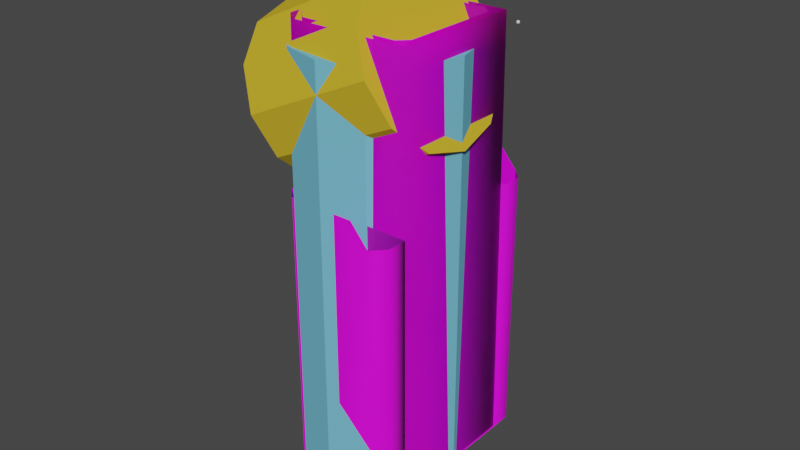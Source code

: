 # Source: amberaction_vert_lift.blend  (saved by Blender 4.0.36; exported with 4.5.12 LTS)
import bpy
from mathutils import Matrix  # noqa: F401  (used for matrix-valued properties, if any)

bpy.ops.wm.read_factory_settings(use_empty=True)
scene = bpy.context.scene
scene.name = 'Scene'

# ---- images (referenced by path relative to the original .blend; pixels are not part of the script)
import os
ASSET_DIR = os.environ.get("B2B_ASSET_DIR", "")  # directory of the original .blend (textures are referenced by path, not embedded)
HERE = os.path.dirname(os.path.abspath(__file__))  # packed textures are extracted next to this script under _unpacked/

def load_image(name, relpath, width, height, colorspace="sRGB"):
    """Load a texture the original file referenced (path relative to the .blend, or extracted next to this script)."""
    p = next((c for c in (os.path.join(HERE, relpath), os.path.join(ASSET_DIR, relpath)) if relpath and os.path.exists(c)), "")
    if p:
        img = bpy.data.images.load(p, check_existing=True)
        img.name = name
    else:  # same state as the original file: an image datablock whose file is absent (Cycles renders it pink)
        img = bpy.data.images.new(name, width, height)
        img.source = "FILE"
        img.filepath = "//" + (relpath or name)
    img.colorspace_settings.name = colorspace
    return img
img_grav_beam_mask_tif = load_image('grav_beam_mask.tif', 'grav_beam_mask.tif', 1024, 1024, 'sRGB')
img_gray_50_percent_tif_002 = load_image('gray_50_percent.tif.002', 'gray_50_percent.tif', 1024, 1024, 'sRGB')
img_titanium_lightblue_base_bump_tif_002 = load_image('titanium_lightblue_base_bump.tif.002', 'titanium_lightblue_base_bump.tif', 1024, 1024, 'sRGB')
img_inamberclad_fore_tif_002 = load_image('inamberclad_fore.tif.002', 'inamberclad_fore.tif', 1024, 1024, 'sRGB')
img_panel_floor_rubber_tif_002 = load_image('panel_floor_rubber.tif.002', 'panel_floor_rubber.tif', 1024, 1024, 'sRGB')
img_panel_hall_mech_floor_tif_002 = load_image('panel_hall_mech_floor.tif.002', 'panel_hall_mech_floor.tif', 1024, 1024, 'sRGB')
img_panel_mech_long_tif_002 = load_image('panel_mech_long.tif.002', 'panel_mech_long.tif', 1024, 1024, 'sRGB')
img_panel_mech_tile_tif_002 = load_image('panel_mech_tile.tif.002', 'panel_mech_tile.tif', 1024, 1024, 'sRGB')
img_panel_hall_mech_tif_002 = load_image('panel_hall_mech.tif.002', 'panel_hall_mech.tif', 1024, 1024, 'sRGB')
img_hazard_strips_tif_002 = load_image('hazard_strips.tif.002', 'hazard_strips.tif', 1024, 1024, 'sRGB')
img_panel_strips_unpainted_tif_002 = load_image('panel_strips_unpainted.tif.002', 'panel_strips_unpainted.tif', 1024, 1024, 'sRGB')
img_panel_strips_hazard_stripe_tif_002 = load_image('panel_strips_hazard_stripe.tif.002', 'panel_strips_hazard_stripe.tif', 1024, 1024, 'sRGB')
img_panel_mech_grate_tif = load_image('panel_mech_grate.tif', 'panel_mech_grate.tif', 1024, 1024, 'sRGB')
img_light_uplight_hall_tif = load_image('light_uplight_hall.tif', 'light_uplight_hall.tif', 1024, 1024, 'sRGB')
img_tile_metal_dark_tif = load_image('tile_metal_dark.tif', 'tile_metal_dark.tif', 1024, 1024, 'sRGB')
img_panel_mech_gunchamber_tif = load_image('panel_mech_gunchamber.tif', 'panel_mech_gunchamber.tif', 1024, 1024, 'sRGB')
img_panel_mech_ele_cargo_roof_tif = load_image('panel_mech_ele_cargo_roof.tif', 'panel_mech_ele_cargo_roof.tif', 1024, 1024, 'sRGB')
img_panel_mech_ele_cargo_wall_tif = load_image('panel_mech_ele_cargo_wall.tif', 'panel_mech_ele_cargo_wall.tif', 1024, 1024, 'sRGB')
img_panel_hall_mech_airlock_blue_tif = load_image('panel_hall_mech_airlock_blue.tif', 'panel_hall_mech_airlock_blue.tif', 1024, 1024, 'sRGB')
img_grav_beam_mask_tif_002 = load_image('grav_beam_mask.tif.002', 'grav_beam_mask.tif', 1024, 1024, 'sRGB')

# ---- materials (node trees are filled in below, after node groups)
mat_hard_metal_thick = bpy.data.materials.new('hard_metal_thick')
mat_hard_metal_thick.use_transparent_shadow = False
mat_hard_metal_thick.diffuse_color = (0.6788, 0.467, 0.03194, 1.0)
mat_hard_metal_thin = bpy.data.materials.new('hard_metal_thin')
mat_hard_metal_thin.use_transparent_shadow = False
mat_hard_metal_thin.diffuse_color = (0.1753, 0.5305, 0.7165, 1.0)
mat_grav_beam_blue = bpy.data.materials.new('grav_beam_blue%!')
mat_grav_beam_blue.use_transparent_shadow = False
mat_grav_beam_blue.diffuse_color = (0.008968, 0.0, 0.7727, 1.0)
mat_h_grey_002 = bpy.data.materials.new('h grey.002')
mat_h_grey_002.use_transparent_shadow = False
mat_h_grey_002.diffuse_color = (0.1498, 0.02805, 0.6624, 1.0)
mat_h_grey_lm_0_003 = bpy.data.materials.new('h grey lm:0.003')
mat_h_grey_lm_0_003.use_transparent_shadow = False
mat_h_grey_lm_0_003.diffuse_color = (0.1883, 0.7388, 0.1785, 1.0)
mat_titanium_lightblue_002 = bpy.data.materials.new('titanium_lightblue.002')
mat_titanium_lightblue_002.use_transparent_shadow = False
mat_titanium_lightblue_002.diffuse_color = (0.03268, 0.5482, 0.5056, 1.0)
mat_ss_inamberclad_fore_lm_0_003 = bpy.data.materials.new('ss inamberclad_fore lm:0.003')
mat_ss_inamberclad_fore_lm_0_003.use_transparent_shadow = False
mat_ss_inamberclad_fore_lm_0_003.diffuse_color = (0.5141, 0.4531, 0.1823, 1.0)
mat_ss_panel_floor_rubber_002 = bpy.data.materials.new('ss panel_floor_rubber.002')
mat_ss_panel_floor_rubber_002.use_transparent_shadow = False
mat_ss_panel_floor_rubber_002.diffuse_color = (0.2228, 0.6929, 0.4777, 1.0)
mat_ss_panel_hall_mech_floor_002 = bpy.data.materials.new('ss panel_hall_mech_floor.002')
mat_ss_panel_hall_mech_floor_002.use_transparent_shadow = False
mat_ss_panel_hall_mech_floor_002.diffuse_color = (0.5224, 0.4556, 0.1442, 1.0)
mat_ss_panel_mech_long_002 = bpy.data.materials.new('ss panel_mech_long.002')
mat_ss_panel_mech_long_002.use_transparent_shadow = False
mat_ss_panel_mech_long_002.diffuse_color = (0.01111, 0.103, 0.7082, 1.0)
mat_ss_panel_mech_tile_002 = bpy.data.materials.new('ss panel_mech_tile.002')
mat_ss_panel_mech_tile_002.use_transparent_shadow = False
mat_ss_panel_mech_tile_002.diffuse_color = (0.3639, 0.6624, 0.2504, 1.0)
mat_ss_panel_hall_mech_002 = bpy.data.materials.new('ss panel_hall_mech.002')
mat_ss_panel_hall_mech_002.use_transparent_shadow = False
mat_ss_panel_hall_mech_002.diffuse_color = (0.5847, 0.4248, 0.1027, 1.0)
mat_hazard_strips_002 = bpy.data.materials.new('hazard_strips.002')
mat_hazard_strips_002.use_transparent_shadow = False
mat_hazard_strips_002.diffuse_color = (0.2429, 0.5013, 0.6647, 1.0)
mat_ss_panel_strips_unpainted_002 = bpy.data.materials.new('ss panel_strips_unpainted.002')
mat_ss_panel_strips_unpainted_002.use_transparent_shadow = False
mat_ss_panel_strips_unpainted_002.diffuse_color = (0.221, 0.58, 0.005459, 1.0)
mat_ss_panel_mech_strips_hazard_stripe_002 = bpy.data.materials.new('ss panel_mech_strips_hazard_stripe.002')
mat_ss_panel_mech_strips_hazard_stripe_002.use_transparent_shadow = False
mat_ss_panel_mech_strips_hazard_stripe_002.diffuse_color = (0.6129, 0.2067, 0.3787, 1.0)
mat_ss_panel_mech_grate = bpy.data.materials.new('ss panel_mech_grate%')
mat_ss_panel_mech_grate.use_transparent_shadow = False
mat_ss_panel_mech_grate.diffuse_color = (0.78, 0.3029, 0.01835, 1.0)
mat_light_fluorescent_dim_blue = bpy.data.materials.new('light_fluorescent_dim_blue')
mat_light_fluorescent_dim_blue.use_transparent_shadow = False
mat_light_fluorescent_dim_blue.diffuse_color = (0.6824, 0.6531, 0.2526, 1.0)
mat_light_fluorescent_dim_blue_lp_0_25 = bpy.data.materials.new('light_fluorescent_dim_blue lp:0.25')
mat_light_fluorescent_dim_blue_lp_0_25.use_transparent_shadow = False
mat_light_fluorescent_dim_blue_lp_0_25.diffuse_color = (0.5153, 0.1592, 0.4759, 1.0)
mat_ss_tile_metal_dark = bpy.data.materials.new('ss tile_metal_dark')
mat_ss_tile_metal_dark.use_transparent_shadow = False
mat_ss_tile_metal_dark.diffuse_color = (0.5117, 0.01757, 0.8, 1.0)
mat_ss_panel_mech_gunbarrel = bpy.data.materials.new('ss panel_mech_gunbarrel')
mat_ss_panel_mech_gunbarrel.use_transparent_shadow = False
mat_ss_panel_mech_gunbarrel.diffuse_color = (0.3382, 0.1722, 0.5035, 1.0)
mat_ss_panel_mech_ele_cargo_roof = bpy.data.materials.new('ss panel_mech_ele_cargo_roof')
mat_ss_panel_mech_ele_cargo_roof.use_transparent_shadow = False
mat_ss_panel_mech_ele_cargo_roof.diffuse_color = (0.1964, 0.3757, 0.6259, 1.0)
mat_ss_panel_mech_ele_cargo_wall = bpy.data.materials.new('ss panel_mech_ele_cargo_wall')
mat_ss_panel_mech_ele_cargo_wall.use_transparent_shadow = False
mat_ss_panel_mech_ele_cargo_wall.diffuse_color = (0.7082, 0.6344, 0.1044, 1.0)
mat_panel_hall_mech_airlock_blue = bpy.data.materials.new('panel_hall_mech_airlock_blue')
mat_panel_hall_mech_airlock_blue.use_transparent_shadow = False
mat_grav_beam_red = bpy.data.materials.new('grav_beam_red%!')
mat_grav_beam_red.use_transparent_shadow = False
mat_grav_beam_red.diffuse_color = (0.008968, 0.0, 0.7727, 1.0)

# ---- material node trees
mat_grav_beam_blue.use_nodes = True; mat_grav_beam_blue.node_tree.nodes.clear()
_N = mat_grav_beam_blue.node_tree.nodes; _L = mat_grav_beam_blue.node_tree.links
n0 = _N.new('ShaderNodeBsdfPrincipled'); n0.name = 'Principled BSDF'; n0.location = (10, 300)
n0.inputs[3].default_value = 1.45
n1 = _N.new('ShaderNodeOutputMaterial'); n1.name = 'Material Output'; n1.location = (300, 300)
n2 = _N.new('ShaderNodeTexImage'); n2.name = 'Image Texture'; n2.location = (-280, 275)
n2.image = img_grav_beam_mask_tif
_L.new(n0.outputs[0], n1.inputs[0])
_L.new(n2.outputs[0], n0.inputs[0])
n1.is_active_output = True
mat_h_grey_002.use_nodes = True; mat_h_grey_002.node_tree.nodes.clear()
_N = mat_h_grey_002.node_tree.nodes; _L = mat_h_grey_002.node_tree.links
n0 = _N.new('ShaderNodeBsdfPrincipled'); n0.name = 'Principled BSDF'; n0.location = (10, 300)
n0.distribution = 'GGX'
n0.subsurface_method = 'RANDOM_WALK_SKIN'
n0.inputs[3].default_value = 1.45
n0.inputs[27].default_value = (0.0, 0.0, 0.0, 1.0)
n0.inputs[28].default_value = 1.0
n1 = _N.new('ShaderNodeOutputMaterial'); n1.name = 'Material Output'; n1.location = (300, 300)
n2 = _N.new('ShaderNodeTexImage'); n2.name = 'Image Texture'; n2.location = (-280, 275)
n2.image = img_gray_50_percent_tif_002
_L.new(n0.outputs[0], n1.inputs[0])
_L.new(n2.outputs[0], n0.inputs[0])
n1.is_active_output = True
mat_h_grey_lm_0_003.use_nodes = True; mat_h_grey_lm_0_003.node_tree.nodes.clear()
_N = mat_h_grey_lm_0_003.node_tree.nodes; _L = mat_h_grey_lm_0_003.node_tree.links
n0 = _N.new('ShaderNodeBsdfPrincipled'); n0.name = 'Principled BSDF'; n0.location = (10, 300)
n0.distribution = 'GGX'
n0.subsurface_method = 'RANDOM_WALK_SKIN'
n0.inputs[3].default_value = 1.45
n0.inputs[27].default_value = (0.0, 0.0, 0.0, 1.0)
n0.inputs[28].default_value = 1.0
n1 = _N.new('ShaderNodeOutputMaterial'); n1.name = 'Material Output'; n1.location = (300, 300)
n2 = _N.new('ShaderNodeTexImage'); n2.name = 'Image Texture'; n2.location = (-280, 275)
n2.image = img_gray_50_percent_tif_002
_L.new(n0.outputs[0], n1.inputs[0])
_L.new(n2.outputs[0], n0.inputs[0])
n1.is_active_output = True
mat_titanium_lightblue_002.use_nodes = True; mat_titanium_lightblue_002.node_tree.nodes.clear()
_N = mat_titanium_lightblue_002.node_tree.nodes; _L = mat_titanium_lightblue_002.node_tree.links
n0 = _N.new('ShaderNodeBsdfPrincipled'); n0.name = 'Principled BSDF'; n0.location = (10, 300)
n0.distribution = 'GGX'
n0.subsurface_method = 'RANDOM_WALK_SKIN'
n0.inputs[3].default_value = 1.45
n0.inputs[27].default_value = (0.0, 0.0, 0.0, 1.0)
n0.inputs[28].default_value = 1.0
n1 = _N.new('ShaderNodeOutputMaterial'); n1.name = 'Material Output'; n1.location = (300, 300)
n2 = _N.new('ShaderNodeTexImage'); n2.name = 'Image Texture'; n2.location = (-280, 275)
n2.image = img_titanium_lightblue_base_bump_tif_002
_L.new(n0.outputs[0], n1.inputs[0])
_L.new(n2.outputs[0], n0.inputs[0])
n1.is_active_output = True
mat_ss_inamberclad_fore_lm_0_003.use_nodes = True; mat_ss_inamberclad_fore_lm_0_003.node_tree.nodes.clear()
_N = mat_ss_inamberclad_fore_lm_0_003.node_tree.nodes; _L = mat_ss_inamberclad_fore_lm_0_003.node_tree.links
n0 = _N.new('ShaderNodeBsdfPrincipled'); n0.name = 'Principled BSDF'; n0.location = (10, 300)
n0.distribution = 'GGX'
n0.subsurface_method = 'RANDOM_WALK_SKIN'
n0.inputs[3].default_value = 1.45
n0.inputs[27].default_value = (0.0, 0.0, 0.0, 1.0)
n0.inputs[28].default_value = 1.0
n1 = _N.new('ShaderNodeOutputMaterial'); n1.name = 'Material Output'; n1.location = (300, 300)
n2 = _N.new('ShaderNodeTexImage'); n2.name = 'Image Texture'; n2.location = (-280, 275)
n2.image = img_inamberclad_fore_tif_002
_L.new(n0.outputs[0], n1.inputs[0])
_L.new(n2.outputs[0], n0.inputs[0])
n1.is_active_output = True
mat_ss_panel_floor_rubber_002.use_nodes = True; mat_ss_panel_floor_rubber_002.node_tree.nodes.clear()
_N = mat_ss_panel_floor_rubber_002.node_tree.nodes; _L = mat_ss_panel_floor_rubber_002.node_tree.links
n0 = _N.new('ShaderNodeBsdfPrincipled'); n0.name = 'Principled BSDF'; n0.location = (10, 300)
n0.distribution = 'GGX'
n0.subsurface_method = 'RANDOM_WALK_SKIN'
n0.inputs[3].default_value = 1.45
n0.inputs[27].default_value = (0.0, 0.0, 0.0, 1.0)
n0.inputs[28].default_value = 1.0
n1 = _N.new('ShaderNodeOutputMaterial'); n1.name = 'Material Output'; n1.location = (300, 300)
n2 = _N.new('ShaderNodeTexImage'); n2.name = 'Image Texture'; n2.location = (-280, 275)
n2.image = img_panel_floor_rubber_tif_002
_L.new(n0.outputs[0], n1.inputs[0])
_L.new(n2.outputs[0], n0.inputs[0])
n1.is_active_output = True
mat_ss_panel_hall_mech_floor_002.use_nodes = True; mat_ss_panel_hall_mech_floor_002.node_tree.nodes.clear()
_N = mat_ss_panel_hall_mech_floor_002.node_tree.nodes; _L = mat_ss_panel_hall_mech_floor_002.node_tree.links
n0 = _N.new('ShaderNodeBsdfPrincipled'); n0.name = 'Principled BSDF'; n0.location = (10, 300)
n0.distribution = 'GGX'
n0.subsurface_method = 'RANDOM_WALK_SKIN'
n0.inputs[3].default_value = 1.45
n0.inputs[27].default_value = (0.0, 0.0, 0.0, 1.0)
n0.inputs[28].default_value = 1.0
n1 = _N.new('ShaderNodeOutputMaterial'); n1.name = 'Material Output'; n1.location = (300, 300)
n2 = _N.new('ShaderNodeTexImage'); n2.name = 'Image Texture'; n2.location = (-280, 275)
n2.image = img_panel_hall_mech_floor_tif_002
_L.new(n0.outputs[0], n1.inputs[0])
_L.new(n2.outputs[0], n0.inputs[0])
n1.is_active_output = True
mat_ss_panel_mech_long_002.use_nodes = True; mat_ss_panel_mech_long_002.node_tree.nodes.clear()
_N = mat_ss_panel_mech_long_002.node_tree.nodes; _L = mat_ss_panel_mech_long_002.node_tree.links
n0 = _N.new('ShaderNodeBsdfPrincipled'); n0.name = 'Principled BSDF'; n0.location = (10, 300)
n0.distribution = 'GGX'
n0.subsurface_method = 'RANDOM_WALK_SKIN'
n0.inputs[3].default_value = 1.45
n0.inputs[27].default_value = (0.0, 0.0, 0.0, 1.0)
n0.inputs[28].default_value = 1.0
n1 = _N.new('ShaderNodeOutputMaterial'); n1.name = 'Material Output'; n1.location = (300, 300)
n2 = _N.new('ShaderNodeTexImage'); n2.name = 'Image Texture'; n2.location = (-280, 275)
n2.image = img_panel_mech_long_tif_002
_L.new(n0.outputs[0], n1.inputs[0])
_L.new(n2.outputs[0], n0.inputs[0])
n1.is_active_output = True
mat_ss_panel_mech_tile_002.use_nodes = True; mat_ss_panel_mech_tile_002.node_tree.nodes.clear()
_N = mat_ss_panel_mech_tile_002.node_tree.nodes; _L = mat_ss_panel_mech_tile_002.node_tree.links
n0 = _N.new('ShaderNodeBsdfPrincipled'); n0.name = 'Principled BSDF'; n0.location = (10, 300)
n0.distribution = 'GGX'
n0.subsurface_method = 'RANDOM_WALK_SKIN'
n0.inputs[3].default_value = 1.45
n0.inputs[27].default_value = (0.0, 0.0, 0.0, 1.0)
n0.inputs[28].default_value = 1.0
n1 = _N.new('ShaderNodeOutputMaterial'); n1.name = 'Material Output'; n1.location = (300, 300)
n2 = _N.new('ShaderNodeTexImage'); n2.name = 'Image Texture'; n2.location = (-280, 280)
n2.image = img_panel_mech_tile_tif_002
_L.new(n0.outputs[0], n1.inputs[0])
_L.new(n2.outputs[0], n0.inputs[0])
n1.is_active_output = True
mat_ss_panel_hall_mech_002.use_nodes = True; mat_ss_panel_hall_mech_002.node_tree.nodes.clear()
_N = mat_ss_panel_hall_mech_002.node_tree.nodes; _L = mat_ss_panel_hall_mech_002.node_tree.links
n0 = _N.new('ShaderNodeBsdfPrincipled'); n0.name = 'Principled BSDF'; n0.location = (10, 300)
n0.distribution = 'GGX'
n0.subsurface_method = 'RANDOM_WALK_SKIN'
n0.inputs[3].default_value = 1.45
n0.inputs[27].default_value = (0.0, 0.0, 0.0, 1.0)
n0.inputs[28].default_value = 1.0
n1 = _N.new('ShaderNodeOutputMaterial'); n1.name = 'Material Output'; n1.location = (300, 300)
n2 = _N.new('ShaderNodeTexImage'); n2.name = 'Image Texture'; n2.location = (-280, 275)
n2.image = img_panel_hall_mech_tif_002
_L.new(n0.outputs[0], n1.inputs[0])
_L.new(n2.outputs[0], n0.inputs[0])
n1.is_active_output = True
mat_hazard_strips_002.use_nodes = True; mat_hazard_strips_002.node_tree.nodes.clear()
_N = mat_hazard_strips_002.node_tree.nodes; _L = mat_hazard_strips_002.node_tree.links
n0 = _N.new('ShaderNodeBsdfPrincipled'); n0.name = 'Principled BSDF'; n0.location = (10, 300)
n0.distribution = 'GGX'
n0.subsurface_method = 'RANDOM_WALK_SKIN'
n0.inputs[3].default_value = 1.45
n0.inputs[27].default_value = (0.0, 0.0, 0.0, 1.0)
n0.inputs[28].default_value = 1.0
n1 = _N.new('ShaderNodeOutputMaterial'); n1.name = 'Material Output'; n1.location = (300, 300)
n2 = _N.new('ShaderNodeTexImage'); n2.name = 'Image Texture'; n2.location = (-280, 275)
n2.image = img_hazard_strips_tif_002
_L.new(n0.outputs[0], n1.inputs[0])
_L.new(n2.outputs[0], n0.inputs[0])
n1.is_active_output = True
mat_ss_panel_strips_unpainted_002.use_nodes = True; mat_ss_panel_strips_unpainted_002.node_tree.nodes.clear()
_N = mat_ss_panel_strips_unpainted_002.node_tree.nodes; _L = mat_ss_panel_strips_unpainted_002.node_tree.links
n0 = _N.new('ShaderNodeBsdfPrincipled'); n0.name = 'Principled BSDF'; n0.location = (10, 300)
n0.distribution = 'GGX'
n0.subsurface_method = 'RANDOM_WALK_SKIN'
n0.inputs[3].default_value = 1.45
n0.inputs[27].default_value = (0.0, 0.0, 0.0, 1.0)
n0.inputs[28].default_value = 1.0
n1 = _N.new('ShaderNodeOutputMaterial'); n1.name = 'Material Output'; n1.location = (300, 300)
n2 = _N.new('ShaderNodeTexImage'); n2.name = 'Image Texture'; n2.location = (-280, 280)
n2.image = img_panel_strips_unpainted_tif_002
_L.new(n0.outputs[0], n1.inputs[0])
_L.new(n2.outputs[0], n0.inputs[0])
n1.is_active_output = True
mat_ss_panel_mech_strips_hazard_stripe_002.use_nodes = True; mat_ss_panel_mech_strips_hazard_stripe_002.node_tree.nodes.clear()
_N = mat_ss_panel_mech_strips_hazard_stripe_002.node_tree.nodes; _L = mat_ss_panel_mech_strips_hazard_stripe_002.node_tree.links
n0 = _N.new('ShaderNodeBsdfPrincipled'); n0.name = 'Principled BSDF'; n0.location = (10, 300)
n0.distribution = 'GGX'
n0.subsurface_method = 'RANDOM_WALK_SKIN'
n0.inputs[3].default_value = 1.45
n0.inputs[27].default_value = (0.0, 0.0, 0.0, 1.0)
n0.inputs[28].default_value = 1.0
n1 = _N.new('ShaderNodeOutputMaterial'); n1.name = 'Material Output'; n1.location = (300, 300)
n2 = _N.new('ShaderNodeTexImage'); n2.name = 'Image Texture'; n2.location = (-280, 275)
n2.image = img_panel_strips_hazard_stripe_tif_002
_L.new(n0.outputs[0], n1.inputs[0])
_L.new(n2.outputs[0], n0.inputs[0])
n1.is_active_output = True
mat_ss_panel_mech_grate.use_nodes = True; mat_ss_panel_mech_grate.node_tree.nodes.clear()
_N = mat_ss_panel_mech_grate.node_tree.nodes; _L = mat_ss_panel_mech_grate.node_tree.links
n0 = _N.new('ShaderNodeBsdfPrincipled'); n0.name = 'Principled BSDF'; n0.location = (10, 300)
n0.inputs[3].default_value = 1.45
n1 = _N.new('ShaderNodeOutputMaterial'); n1.name = 'Material Output'; n1.location = (300, 300)
n2 = _N.new('ShaderNodeTexImage'); n2.name = 'Image Texture'; n2.location = (-280, 275)
n2.image = img_panel_mech_grate_tif
_L.new(n0.outputs[0], n1.inputs[0])
_L.new(n2.outputs[0], n0.inputs[0])
n1.is_active_output = True
mat_light_fluorescent_dim_blue.use_nodes = True; mat_light_fluorescent_dim_blue.node_tree.nodes.clear()
_N = mat_light_fluorescent_dim_blue.node_tree.nodes; _L = mat_light_fluorescent_dim_blue.node_tree.links
n0 = _N.new('ShaderNodeBsdfPrincipled'); n0.name = 'Principled BSDF'; n0.location = (10, 300)
n0.distribution = 'GGX'
n0.subsurface_method = 'RANDOM_WALK_SKIN'
n0.inputs[3].default_value = 1.45
n0.inputs[27].default_value = (0.0, 0.0, 0.0, 1.0)
n0.inputs[28].default_value = 1.0
n1 = _N.new('ShaderNodeOutputMaterial'); n1.name = 'Material Output'; n1.location = (300, 300)
n2 = _N.new('ShaderNodeTexImage'); n2.name = 'Image Texture'; n2.location = (-280, 275)
n2.image = img_light_uplight_hall_tif
_L.new(n0.outputs[0], n1.inputs[0])
_L.new(n2.outputs[0], n0.inputs[0])
n1.is_active_output = True
mat_light_fluorescent_dim_blue_lp_0_25.use_nodes = True; mat_light_fluorescent_dim_blue_lp_0_25.node_tree.nodes.clear()
_N = mat_light_fluorescent_dim_blue_lp_0_25.node_tree.nodes; _L = mat_light_fluorescent_dim_blue_lp_0_25.node_tree.links
n0 = _N.new('ShaderNodeBsdfPrincipled'); n0.name = 'Principled BSDF'; n0.location = (10, 300)
n0.inputs[3].default_value = 1.45
n1 = _N.new('ShaderNodeOutputMaterial'); n1.name = 'Material Output'; n1.location = (300, 300)
n2 = _N.new('ShaderNodeTexImage'); n2.name = 'Image Texture'; n2.location = (-280, 275)
n2.image = img_light_uplight_hall_tif
_L.new(n0.outputs[0], n1.inputs[0])
_L.new(n2.outputs[0], n0.inputs[0])
n1.is_active_output = True
mat_ss_tile_metal_dark.use_nodes = True; mat_ss_tile_metal_dark.node_tree.nodes.clear()
_N = mat_ss_tile_metal_dark.node_tree.nodes; _L = mat_ss_tile_metal_dark.node_tree.links
n0 = _N.new('ShaderNodeBsdfPrincipled'); n0.name = 'Principled BSDF'; n0.location = (10, 300)
n0.distribution = 'GGX'
n0.subsurface_method = 'RANDOM_WALK_SKIN'
n0.inputs[3].default_value = 1.45
n0.inputs[27].default_value = (0.0, 0.0, 0.0, 1.0)
n0.inputs[28].default_value = 1.0
n1 = _N.new('ShaderNodeOutputMaterial'); n1.name = 'Material Output'; n1.location = (300, 300)
n2 = _N.new('ShaderNodeTexImage'); n2.name = 'Image Texture'; n2.location = (-280, 275)
n2.image = img_tile_metal_dark_tif
_L.new(n0.outputs[0], n1.inputs[0])
_L.new(n2.outputs[0], n0.inputs[0])
n1.is_active_output = True
mat_ss_panel_mech_gunbarrel.use_nodes = True; mat_ss_panel_mech_gunbarrel.node_tree.nodes.clear()
_N = mat_ss_panel_mech_gunbarrel.node_tree.nodes; _L = mat_ss_panel_mech_gunbarrel.node_tree.links
n0 = _N.new('ShaderNodeBsdfPrincipled'); n0.name = 'Principled BSDF'; n0.location = (10, 300)
n0.inputs[3].default_value = 1.45
n1 = _N.new('ShaderNodeOutputMaterial'); n1.name = 'Material Output'; n1.location = (300, 300)
n2 = _N.new('ShaderNodeTexImage'); n2.name = 'Image Texture'; n2.location = (-280, 275)
n2.image = img_panel_mech_gunchamber_tif
_L.new(n0.outputs[0], n1.inputs[0])
_L.new(n2.outputs[0], n0.inputs[0])
n1.is_active_output = True
mat_ss_panel_mech_ele_cargo_roof.use_nodes = True; mat_ss_panel_mech_ele_cargo_roof.node_tree.nodes.clear()
_N = mat_ss_panel_mech_ele_cargo_roof.node_tree.nodes; _L = mat_ss_panel_mech_ele_cargo_roof.node_tree.links
n0 = _N.new('ShaderNodeBsdfPrincipled'); n0.name = 'Principled BSDF'; n0.location = (10, 300)
n0.distribution = 'GGX'
n0.subsurface_method = 'RANDOM_WALK_SKIN'
n0.inputs[3].default_value = 1.45
n0.inputs[27].default_value = (0.0, 0.0, 0.0, 1.0)
n0.inputs[28].default_value = 1.0
n1 = _N.new('ShaderNodeOutputMaterial'); n1.name = 'Material Output'; n1.location = (300, 300)
n2 = _N.new('ShaderNodeTexImage'); n2.name = 'Image Texture'; n2.location = (-280, 275)
n2.image = img_panel_mech_ele_cargo_roof_tif
_L.new(n0.outputs[0], n1.inputs[0])
_L.new(n2.outputs[0], n0.inputs[0])
n1.is_active_output = True
mat_ss_panel_mech_ele_cargo_wall.use_nodes = True; mat_ss_panel_mech_ele_cargo_wall.node_tree.nodes.clear()
_N = mat_ss_panel_mech_ele_cargo_wall.node_tree.nodes; _L = mat_ss_panel_mech_ele_cargo_wall.node_tree.links
n0 = _N.new('ShaderNodeBsdfPrincipled'); n0.name = 'Principled BSDF'; n0.location = (10, 300)
n0.distribution = 'GGX'
n0.subsurface_method = 'RANDOM_WALK_SKIN'
n0.inputs[3].default_value = 1.45
n0.inputs[27].default_value = (0.0, 0.0, 0.0, 1.0)
n0.inputs[28].default_value = 1.0
n1 = _N.new('ShaderNodeOutputMaterial'); n1.name = 'Material Output'; n1.location = (300, 300)
n2 = _N.new('ShaderNodeTexImage'); n2.name = 'Image Texture'; n2.location = (-280, 275)
n2.image = img_panel_mech_ele_cargo_wall_tif
_L.new(n0.outputs[0], n1.inputs[0])
_L.new(n2.outputs[0], n0.inputs[0])
n1.is_active_output = True
mat_panel_hall_mech_airlock_blue.use_nodes = True; mat_panel_hall_mech_airlock_blue.node_tree.nodes.clear()
_N = mat_panel_hall_mech_airlock_blue.node_tree.nodes; _L = mat_panel_hall_mech_airlock_blue.node_tree.links
n0 = _N.new('ShaderNodeBsdfPrincipled'); n0.name = 'Principled BSDF'; n0.location = (10, 300)
n0.inputs[3].default_value = 1.45
n1 = _N.new('ShaderNodeOutputMaterial'); n1.name = 'Material Output'; n1.location = (300, 300)
n2 = _N.new('ShaderNodeTexImage'); n2.name = 'Image Texture'; n2.location = (-280, 275)
n2.image = img_panel_hall_mech_airlock_blue_tif
_L.new(n0.outputs[0], n1.inputs[0])
_L.new(n2.outputs[0], n0.inputs[0])
n1.is_active_output = True
mat_grav_beam_red.use_nodes = True; mat_grav_beam_red.node_tree.nodes.clear()
_N = mat_grav_beam_red.node_tree.nodes; _L = mat_grav_beam_red.node_tree.links
n0 = _N.new('ShaderNodeBsdfPrincipled'); n0.name = 'Principled BSDF'; n0.location = (10, 300)
n0.inputs[3].default_value = 1.45
n1 = _N.new('ShaderNodeOutputMaterial'); n1.name = 'Material Output'; n1.location = (300, 300)
n2 = _N.new('ShaderNodeTexImage'); n2.name = 'Image Texture'; n2.location = (-280, 275)
n2.image = img_grav_beam_mask_tif_002
_L.new(n0.outputs[0], n1.inputs[0])
_L.new(n2.outputs[0], n0.inputs[0])
n1.is_active_output = True

# ---- world
world_world = bpy.data.worlds.new('World'); scene.world = world_world
world_world.use_nodes = True; world_world.node_tree.nodes.clear()
_N = world_world.node_tree.nodes; _L = world_world.node_tree.links
n0 = _N.new('ShaderNodeOutputWorld'); n0.name = 'World Output'; n0.location = (300, 300)
n1 = _N.new('ShaderNodeBackground'); n1.name = 'Background'; n1.location = (10, 300)
n1.inputs[0].default_value = (0.05088, 0.05088, 0.05088, 1.0)
_L.new(n1.outputs[0], n0.inputs[0])
n0.is_active_output = True
world_world.color = (0.05088, 0.05088, 0.05088)
world_world.use_sun_shadow = False
world_world.sun_shadow_jitter_overblur = 0.0

# ---- meshes
me_power_forward = bpy.data.meshes.new('$power_forward')
me_power_forward.from_pydata([(0.0, 1.0, 0.0), (-8.195e-08, 1.0, 0.8507), (0.5, 0.866, 0.0), (0.5, 0.866, 0.8507), (0.866, 0.5, 0.0), (0.866, 0.5, 0.8507), (1.0, -4.371e-08, 0.0), (1.0, -4.371e-08, 0.8507), (0.866, -0.5, 0.0), (0.866, -0.5, 0.8507), (0.5, -0.866, 0.0), (0.5, -0.866, 0.8507), (-8.742e-08, -1.0, 0.0), (-1.694e-07, -1.0, 0.8507), (-0.5, -0.866, 0.0), (-0.5, -0.866, 0.8507), (-0.866, -0.5, 0.0), (-0.866, -0.5, 0.8507), (-1.0, 1.192e-08, 0.0), (-1.0, 1.192e-08, 0.8507), (-0.866, 0.5, 0.0), (-0.866, 0.5, 0.8507), (-0.5, 0.866, 0.0), (-0.5, 0.866, 0.8507)], [], [(0, 1, 3, 2), (2, 3, 5, 4), (4, 5, 7, 6), (6, 7, 9, 8), (8, 9, 11, 10), (10, 11, 13, 12), (12, 13, 15, 14), (14, 15, 17, 16), (16, 17, 19, 18), (18, 19, 21, 20), (3, 1, 23, 21, 19, 17, 15, 13, 11, 9, 7, 5), (20, 21, 23, 22), (22, 23, 1, 0), (0, 2, 4, 6, 8, 10, 12, 14, 16, 18, 20, 22)])
me_power_forward.materials.append(mat_hard_metal_thick)
me_power_forward.update()
me_power_up = bpy.data.meshes.new('$power_up')
me_power_up.from_pydata([(0.0, 1.0, 0.0), (0.0, 1.0, 1.135), (0.5, 0.866, 0.0), (0.5, 0.866, 1.135), (0.866, 0.5, 0.0), (0.866, 0.5, 1.135), (1.0, -4.371e-08, 0.0), (1.0, -4.371e-08, 1.135), (0.866, -0.5, 0.0), (0.866, -0.5, 1.135), (0.5, -0.866, 0.0), (0.5, -0.866, 1.135), (-8.742e-08, -1.0, 0.0), (-8.742e-08, -1.0, 1.135), (-0.5, -0.866, 0.0), (-0.5, -0.866, 1.135), (-0.866, -0.5, 0.0), (-0.866, -0.5, 1.135), (-1.0, 1.192e-08, 0.0), (-1.0, 1.192e-08, 1.135), (-0.866, 0.5, 0.0), (-0.866, 0.5, 1.135), (-0.5, 0.866, 0.0), (-0.5, 0.866, 1.135)], [], [(0, 1, 3, 2), (2, 3, 5, 4), (4, 5, 7, 6), (6, 7, 9, 8), (8, 9, 11, 10), (10, 11, 13, 12), (12, 13, 15, 14), (14, 15, 17, 16), (16, 17, 19, 18), (18, 19, 21, 20), (3, 1, 23, 21, 19, 17, 15, 13, 11, 9, 7, 5), (20, 21, 23, 22), (22, 23, 1, 0), (0, 2, 4, 6, 8, 10, 12, 14, 16, 18, 20, 22)])
me_power_up.materials.append(mat_hard_metal_thin)
me_power_up.update()
me_direction_up = bpy.data.meshes.new('#direction_up')
me_direction_up.from_pydata([(0.0, 0.1951, 0.9808), (0.0, 0.3827, 0.9239), (0.0, 0.5556, 0.8315), (0.0, 0.7071, 0.7071), (0.0, 0.8315, 0.5556), (0.0, 0.9239, 0.3827), (0.0, 0.9808, 0.1951), (0.0, 0.8315, -0.5556), (0.0, 0.7071, -0.7071), (0.0, 0.5556, -0.8315), (0.03806, 0.1913, 0.9808), (0.07466, 0.3753, 0.9239), (0.1084, 0.5449, 0.8315), (0.1379, 0.6935, 0.7071), (0.1622, 0.8155, 0.5556), (0.1802, 0.9061, 0.3827), (0.1913, 0.9619, 0.1951), (0.1951, 0.9808, -4.371e-08), (0.1913, 0.9619, -0.1951), (0.1802, 0.9061, -0.3827), (0.1622, 0.8155, -0.5556), (0.1379, 0.6935, -0.7071), (0.1084, 0.5449, -0.8315), (0.07466, 0.3753, -0.9239), (0.03806, 0.1913, -0.9808), (0.07466, 0.1802, 0.9808), (0.1464, 0.3536, 0.9239), (0.2126, 0.5133, 0.8315), (0.2706, 0.6533, 0.7071), (0.3182, 0.7682, 0.5556), (0.3536, 0.8536, 0.3827), (0.3753, 0.9061, 0.1951), (0.3827, 0.9239, -4.371e-08), (0.3753, 0.9061, -0.1951), (0.3536, 0.8536, -0.3827), (0.3182, 0.7682, -0.5556), (0.2706, 0.6533, -0.7071), (0.2126, 0.5133, -0.8315), (0.1464, 0.3536, -0.9239), (0.07466, 0.1802, -0.9808), (0.1084, 0.1622, 0.9808), (0.2126, 0.3182, 0.9239), (0.3087, 0.4619, 0.8315), (0.3928, 0.5879, 0.7071), (0.4619, 0.6913, 0.5556), (0.5133, 0.7682, 0.3827), (0.5449, 0.8155, 0.1951), (0.5556, 0.8315, -4.371e-08), (0.5449, 0.8155, -0.1951), (0.5133, 0.7682, -0.3827), (0.4619, 0.6913, -0.5556), (0.3928, 0.5879, -0.7071), (0.3087, 0.4619, -0.8315), (0.2126, 0.3182, -0.9239), (0.1084, 0.1622, -0.9808), (0.1379, 0.1379, 0.9808), (0.2706, 0.2706, 0.9239), (0.3928, 0.3928, 0.8315), (0.5, 0.5, 0.7071), (0.5879, 0.5879, 0.5556), (0.6533, 0.6533, 0.3827), (0.6935, 0.6935, 0.1951), (0.7071, 0.7071, -4.371e-08), (0.6935, 0.6935, -0.1951), (0.6533, 0.6533, -0.3827), (0.5879, 0.5879, -0.5556), (0.5, 0.5, -0.7071), (0.3928, 0.3928, -0.8315), (0.2706, 0.2706, -0.9239), (0.1379, 0.1379, -0.9808), (0.1622, 0.1084, 0.9808), (0.3182, 0.2126, 0.9239), (0.4619, 0.3087, 0.8315), (0.5879, 0.3928, 0.7071), (0.6913, 0.4619, 0.5556), (0.7682, 0.5133, 0.3827), (0.8155, 0.5449, 0.1951), (0.8315, 0.5556, -4.371e-08), (0.8155, 0.5449, -0.1951), (0.7682, 0.5133, -0.3827), (0.6913, 0.4619, -0.5556), (0.5879, 0.3928, -0.7071), (0.4619, 0.3087, -0.8315), (0.3182, 0.2126, -0.9239), (0.1622, 0.1084, -0.9808), (0.1802, 0.07466, 0.9808), (0.3536, 0.1464, 0.9239), (0.5133, 0.2126, 0.8315), (0.6533, 0.2706, 0.7071), (0.7682, 0.3182, 0.5556), (0.8536, 0.3536, 0.3827), (0.9061, 0.3753, 0.1951), (0.9239, 0.3827, -4.371e-08), (0.9061, 0.3753, -0.1951), (0.8536, 0.3536, -0.3827), (0.7682, 0.3182, -0.5556), (0.6533, 0.2706, -0.7071), (0.5133, 0.2126, -0.8315), (0.3536, 0.1464, -0.9239), (0.1802, 0.07466, -0.9808), (0.1913, 0.03806, 0.9808), (0.3753, 0.07466, 0.9239), (0.5449, 0.1084, 0.8315), (0.6935, 0.1379, 0.7071), (0.8155, 0.1622, 0.5556), (0.9061, 0.1802, 0.3827), (0.9619, 0.1913, 0.1951), (0.9808, 0.1951, -4.371e-08), (0.9619, 0.1913, -0.1951), (0.9061, 0.1802, -0.3827), (0.8155, 0.1622, -0.5556), (0.6935, 0.1379, -0.7071), (0.5449, 0.1084, -0.8315), (0.3753, 0.07466, -0.9239), (0.1913, 0.03806, -0.9808), (0.1951, -6.874e-08, 0.9808), (0.3827, -1.209e-07, 0.9239), (0.5556, -1.134e-07, 0.8315), (0.7071, -4.638e-08, 0.7071), (0.8315, -9.109e-08, 0.5556), (0.9239, -1.658e-08, 0.3827), (0.9808, -9.109e-08, 0.1951), (1.0, -1.656e-07, -4.371e-08), (0.9808, -9.109e-08, -0.1951), (0.9239, -1.507e-07, -0.3827), (0.8315, -1.06e-07, -0.5556), (0.7071, -4.638e-08, -0.7071), (0.5556, -1.134e-07, -0.8315), (0.3827, -9.854e-08, -0.9239), (0.1951, -7.619e-08, -0.9808), (0.1913, -0.03806, 0.9808), (0.3753, -0.07466, 0.9239), (0.5449, -0.1084, 0.8315), (0.6935, -0.1379, 0.7071), (0.8155, -0.1622, 0.5556), (0.9061, -0.1802, 0.3827), (0.9619, -0.1913, 0.1951), (0.9808, -0.1951, -4.371e-08), (0.9619, -0.1913, -0.1951), (0.9061, -0.1802, -0.3827), (0.8155, -0.1622, -0.5556), (0.6935, -0.1379, -0.7071), (0.5449, -0.1084, -0.8315), (0.3753, -0.07466, -0.9239), (0.1913, -0.03806, -0.9808), (0.1802, -0.07466, 0.9808), (0.3536, -0.1464, 0.9239), (0.5133, -0.2126, 0.8315), (0.6533, -0.2706, 0.7071), (0.7682, -0.3182, 0.5556), (0.8536, -0.3536, 0.3827), (0.9061, -0.3753, 0.1951), (0.9239, -0.3827, -4.371e-08), (0.9061, -0.3753, -0.1951), (0.8536, -0.3536, -0.3827), (0.7682, -0.3182, -0.5556), (0.6533, -0.2706, -0.7071), (0.5133, -0.2126, -0.8315), (0.3536, -0.1464, -0.9239), (0.1802, -0.07466, -0.9808), (0.1622, -0.1084, 0.9808), (0.3182, -0.2126, 0.9239), (0.4619, -0.3087, 0.8315), (0.5879, -0.3928, 0.7071), (0.6913, -0.4619, 0.5556), (0.7682, -0.5133, 0.3827), (0.8155, -0.5449, 0.1951), (0.8315, -0.5556, -4.371e-08), (0.8155, -0.5449, -0.1951), (0.7682, -0.5133, -0.3827), (0.6913, -0.4619, -0.5556), (0.5879, -0.3928, -0.7071), (0.4619, -0.3087, -0.8315), (0.3182, -0.2126, -0.9239), (0.1622, -0.1084, -0.9808), (0.1379, -0.1379, 0.9808), (0.2706, -0.2706, 0.9239), (0.3928, -0.3928, 0.8315), (0.5, -0.5, 0.7071), (0.5879, -0.5879, 0.5556), (0.6533, -0.6533, 0.3827), (0.6935, -0.6935, 0.1951), (0.7071, -0.7071, -4.371e-08), (0.6935, -0.6935, -0.1951), (0.6533, -0.6533, -0.3827), (0.5879, -0.5879, -0.5556), (0.5, -0.5, -0.7071), (0.3928, -0.3928, -0.8315), (0.2706, -0.2706, -0.9239), (0.1379, -0.1379, -0.9808), (0.1084, -0.1622, 0.9808), (0.2126, -0.3182, 0.9239), (0.3087, -0.4619, 0.8315), (0.3928, -0.5879, 0.7071), (0.4619, -0.6913, 0.5556), (0.5133, -0.7682, 0.3827), (0.5449, -0.8155, 0.1951), (0.5556, -0.8315, -4.371e-08), (0.5449, -0.8155, -0.1951), (0.5133, -0.7682, -0.3827), (0.4619, -0.6913, -0.5556), (0.3928, -0.5879, -0.7071), (0.3087, -0.4619, -0.8315), (0.2126, -0.3182, -0.9239), (0.1084, -0.1622, -0.9808), (0.07466, -0.1802, 0.9808), (0.1464, -0.3536, 0.9239), (0.2126, -0.5133, 0.8315), (0.2706, -0.6533, 0.7071), (0.3182, -0.7682, 0.5556), (0.3536, -0.8536, 0.3827), (0.3753, -0.9061, 0.1951), (0.3827, -0.9239, -4.371e-08), (0.3753, -0.9061, -0.1951), (0.3536, -0.8536, -0.3827), (0.3182, -0.7682, -0.5556), (0.2706, -0.6533, -0.7071), (0.2126, -0.5133, -0.8315), (0.1464, -0.3536, -0.9239), (0.07466, -0.1802, -0.9808), (0.03806, -0.1913, 0.9808), (0.07466, -0.3753, 0.9239), (0.1084, -0.5449, 0.8315), (0.1379, -0.6935, 0.7071), (0.1622, -0.8155, 0.5556), (0.1802, -0.9061, 0.3827), (0.1913, -0.9619, 0.1951), (0.1951, -0.9808, -4.371e-08), (0.1913, -0.9619, -0.1951), (0.1802, -0.9061, -0.3827), (0.1622, -0.8155, -0.5556), (0.1379, -0.6935, -0.7071), (0.1084, -0.5449, -0.8315), (0.07466, -0.3753, -0.9239), (0.03806, -0.1913, -0.9808), (2.154e-09, -0.1951, 0.9808), (-2.765e-08, -0.3827, 0.9239), (-6.49e-08, -0.5556, 0.8315), (4.686e-08, -0.7071, 0.7071), (-1.275e-08, -0.8315, 0.5556), (1.706e-08, -0.9239, 0.3827), (-7.235e-08, -0.9808, 0.1951), (-2.661e-07, -1.0, -4.371e-08), (-7.235e-08, -0.9808, -0.1951), (-1.171e-07, -0.9239, -0.3827), (-4.255e-08, -0.8315, -0.5556), (4.686e-08, -0.7071, -0.7071), (-6.49e-08, -0.5556, -0.8315), (2.154e-09, -0.3827, -0.9239), (-1.571e-09, -0.1951, -0.9808), (-0.03806, -0.1913, 0.9808), (-0.07466, -0.3753, 0.9239), (-0.1084, -0.5449, 0.8315), (-0.1379, -0.6935, 0.7071), (-0.1622, -0.8155, 0.5556), (-0.1802, -0.9061, 0.3827), (-0.1913, -0.9619, 0.1951), (-0.1951, -0.9808, -4.371e-08), (-0.1913, -0.9619, -0.1951), (-0.1802, -0.9061, -0.3827), (-0.1622, -0.8155, -0.5556), (-0.1379, -0.6935, -0.7071), (-0.1084, -0.5449, -0.8315), (-0.07466, -0.3753, -0.9239), (-0.03806, -0.1913, -0.9808), (-0.07466, -0.1802, 0.9808), (-0.1464, -0.3536, 0.9239), (-0.2126, -0.5133, 0.8315), (-0.2706, -0.6533, 0.7071), (-0.3182, -0.7682, 0.5556), (-0.3536, -0.8536, 0.3827), (-0.3753, -0.9061, 0.1951), (-0.3827, -0.9239, -4.371e-08), (-0.3753, -0.9061, -0.1951), (-0.3536, -0.8536, -0.3827), (-0.3182, -0.7682, -0.5556), (-0.2706, -0.6533, -0.7071), (-0.2126, -0.5133, -0.8315), (-0.1464, -0.3536, -0.9239), (-0.07466, -0.1802, -0.9808), (-0.1084, -0.1622, 0.9808), (-0.2126, -0.3182, 0.9239), (-0.3087, -0.4619, 0.8315), (-0.3928, -0.5879, 0.7071), (-0.4619, -0.6913, 0.5556), (-0.5133, -0.7682, 0.3827), (-0.5449, -0.8155, 0.1951), (-0.5556, -0.8315, -4.371e-08), (-0.5449, -0.8155, -0.1951), (-0.5133, -0.7682, -0.3827), (-0.4619, -0.6913, -0.5556), (-0.3928, -0.5879, -0.7071), (-0.3087, -0.4619, -0.8315), (-0.2126, -0.3182, -0.9239), (-0.1084, -0.1622, -0.9808), (-0.1379, -0.1379, 0.9808), (-0.2706, -0.2706, 0.9239), (-0.3928, -0.3928, 0.8315), (-0.5, -0.5, 0.7071), (-0.5879, -0.5879, 0.5556), (-0.6533, -0.6533, 0.3827), (-0.6935, -0.6935, 0.1951), (-0.7071, -0.7071, -4.371e-08), (-0.6935, -0.6935, -0.1951), (-0.6533, -0.6533, -0.3827), (-0.5879, -0.5879, -0.5556), (-0.5, -0.5, -0.7071), (-0.3928, -0.3928, -0.8315), (-0.2706, -0.2706, -0.9239), (-0.1379, -0.1379, -0.9808), (-0.1622, -0.1084, 0.9808), (-0.3182, -0.2126, 0.9239), (-0.4619, -0.3087, 0.8315), (-0.5879, -0.3928, 0.7071), (-0.6913, -0.4619, 0.5556), (-0.7682, -0.5133, 0.3827), (-0.8155, -0.5449, 0.1951), (-0.8315, -0.5556, -4.371e-08), (-0.8155, -0.5449, -0.1951), (-0.7682, -0.5133, -0.3827), (-0.6913, -0.4619, -0.5556), (-0.5879, -0.3928, -0.7071), (-0.4619, -0.3087, -0.8315), (-0.3182, -0.2126, -0.9239), (-0.1622, -0.1084, -0.9808), (-8.077e-08, -1.209e-07, 1.0), (-0.1802, -0.07466, 0.9808), (-0.3536, -0.1464, 0.9239), (-0.5133, -0.2126, 0.8315), (-0.6533, -0.2706, 0.7071), (-0.7682, -0.3182, 0.5556), (-0.8536, -0.3536, 0.3827), (-0.9061, -0.3753, 0.1951), (-0.9239, -0.3827, -4.371e-08), (-0.9061, -0.3753, -0.1951), (-0.8536, -0.3536, -0.3827), (-0.7682, -0.3182, -0.5556), (-0.6533, -0.2706, -0.7071), (-0.5133, -0.2126, -0.8315), (-0.3536, -0.1464, -0.9239), (-0.1802, -0.07466, -0.9808), (-0.1913, -0.03806, 0.9808), (-0.3753, -0.07466, 0.9239), (-0.5449, -0.1084, 0.8315), (-0.6935, -0.1379, 0.7071), (-0.8155, -0.1622, 0.5556), (-0.9061, -0.1802, 0.3827), (-0.9619, -0.1913, 0.1951), (-0.9808, -0.1951, -4.371e-08), (-0.9619, -0.1913, -0.1951), (-0.9061, -0.1802, -0.3827), (-0.8155, -0.1622, -0.5556), (-0.6935, -0.1379, -0.7071), (-0.5449, -0.1084, -0.8315), (-0.3753, -0.07466, -0.9239), (-0.1913, -0.03806, -0.9808), (-0.1951, -7.246e-08, 0.9808), (-0.3827, -4.638e-08, 0.9239), (-0.5556, 5.771e-09, 0.8315), (-0.7071, -9.109e-08, 0.7071), (-0.8315, -4.638e-08, 0.5556), (-0.9239, -1.68e-09, 0.3827), (-0.9808, 7.283e-08, 0.1951), (-1.0, 3.858e-07, -4.371e-08), (-0.9808, 7.283e-08, -0.1951), (-0.9239, 1.175e-07, -0.3827), (-0.8315, -3.148e-08, -0.5556), (-0.7071, -9.109e-08, -0.7071), (-0.5556, 5.771e-09, -0.8315), (-0.3827, -6.128e-08, -0.9239), (-0.1951, -6.874e-08, -0.9808), (-0.1913, 0.03806, 0.9808), (-0.3753, 0.07466, 0.9239), (-0.5449, 0.1084, 0.8315), (-0.6935, 0.1379, 0.7071), (-0.8155, 0.1622, 0.5556), (-0.9061, 0.1802, 0.3827), (-0.9619, 0.1913, 0.1951), (-0.9808, 0.1951, -4.371e-08), (-0.9619, 0.1913, -0.1951), (-0.9061, 0.1802, -0.3827), (-0.8155, 0.1622, -0.5556), (-0.6935, 0.1379, -0.7071), (-0.5449, 0.1084, -0.8315), (-0.3753, 0.07466, -0.9239), (-0.1913, 0.03806, -0.9808), (-0.1802, 0.07466, 0.9808), (-0.3536, 0.1464, 0.9239), (-0.5133, 0.2126, 0.8315), (-0.6533, 0.2706, 0.7071), (-0.7682, 0.3182, 0.5556), (-0.8536, 0.3536, 0.3827), (-0.9061, 0.3753, 0.1951), (-0.9239, 0.3827, -4.371e-08), (-0.9061, 0.3753, -0.1951), (-0.8536, 0.3536, -0.3827), (-0.7682, 0.3182, -0.5556), (-0.6533, 0.2706, -0.7071), (-0.5133, 0.2126, -0.8315), (-0.3536, 0.1464, -0.9239), (-0.1802, 0.07466, -0.9808), (-0.1622, 0.1084, 0.9808), (-0.3182, 0.2126, 0.9239), (-0.4619, 0.3087, 0.8315), (-0.5879, 0.3928, 0.7071), (-0.6913, 0.4619, 0.5556), (-0.7682, 0.5133, 0.3827), (-0.8155, 0.5449, 0.1951), (-0.8315, 0.5556, -4.371e-08), (-0.8155, 0.5449, -0.1951), (-0.7682, 0.5133, -0.3827), (-0.6913, 0.4619, -0.5556), (-0.5879, 0.3928, -0.7071), (-0.4619, 0.3087, -0.8315), (-0.3182, 0.2126, -0.9239), (-0.1622, 0.1084, -0.9808), (-0.1379, 0.1379, 0.9808), (-0.2706, 0.2706, 0.9239), (-0.3928, 0.3928, 0.8315), (-0.5, 0.5, 0.7071), (-0.5879, 0.5879, 0.5556), (-0.6533, 0.6533, 0.3827), (-0.6935, 0.6935, 0.1951), (-0.7071, 0.7071, -4.371e-08), (-0.6935, 0.6935, -0.1951), (-0.6533, 0.6533, -0.3827), (-0.5879, 0.5879, -0.5556), (-0.5, 0.5, -0.7071), (-0.3928, 0.3928, -0.8315), (-0.2706, 0.2706, -0.9239), (-0.1379, 0.1379, -0.9808), (-0.1084, 0.1622, 0.9808), (-0.2126, 0.3182, 0.9239), (-0.3087, 0.4619, 0.8315), (-0.3928, 0.5879, 0.7071), (-0.4619, 0.6913, 0.5556), (-0.5133, 0.7682, 0.3827), (-0.5449, 0.8155, 0.1951), (-0.5556, 0.8315, -4.371e-08), (-0.5449, 0.8155, -0.1951), (-0.5133, 0.7682, -0.3827), (-0.4619, 0.6913, -0.5556), (-0.3928, 0.5879, -0.7071), (-0.3087, 0.4619, -0.8315), (-0.2126, 0.3182, -0.9239), (-0.1084, 0.1622, -0.9808), (-0.07466, 0.1802, 0.9808), (-0.1464, 0.3536, 0.9239), (-0.2126, 0.5133, 0.8315), (-0.2706, 0.6533, 0.7071), (-0.3182, 0.7682, 0.5556), (-0.3536, 0.8536, 0.3827), (-0.3753, 0.9061, 0.1951), (-0.3827, 0.9239, -4.371e-08), (-0.3753, 0.9061, -0.1951), (-0.3536, 0.8536, -0.3827), (-0.3182, 0.7682, -0.5556), (-0.2706, 0.6533, -0.7071), (-0.2126, 0.5133, -0.8315), (-0.1464, 0.3536, -0.9239), (-0.07466, 0.1802, -0.9808), (-0.03806, 0.1913, 0.9808), (-0.07466, 0.3753, 0.9239), (-0.1084, 0.5449, 0.8315), (-0.1379, 0.6935, 0.7071), (-0.1622, 0.8155, 0.5556), (-0.1802, 0.9061, 0.3827), (-0.1913, 0.9619, 0.1951), (-0.1951, 0.9808, -4.371e-08), (-0.1913, 0.9619, -0.1951), (-0.1802, 0.9061, -0.3827), (-0.1622, 0.8155, -0.5556), (-0.1379, 0.6935, -0.7071), (-0.1084, 0.5449, -0.8315), (-0.07466, 0.3753, -0.9239), (-0.03806, 0.1913, -0.9808), (5.386e-07, 1.0, -4.371e-08), (2.257e-07, 0.9808, -0.1951), (1.959e-07, 0.9239, -0.3827), (6.921e-08, 0.3827, -0.9239), (2.823e-08, 0.1951, -0.9808), (0.0, -8.742e-08, -1.0)], [], [(0, 325, 10), (481, 480, 24), (477, 476, 17, 18), (1, 0, 10, 11), (478, 477, 18, 19), (2, 1, 11, 12), (7, 478, 19, 20), (3, 2, 12, 13), (8, 7, 20, 21), (4, 3, 13, 14), (9, 8, 21, 22), (5, 4, 14, 15), (479, 9, 22, 23), (6, 5, 15, 16), (480, 479, 23, 24), (476, 6, 16, 17), (24, 23, 38, 39), (17, 16, 31, 32), (10, 325, 25), (481, 24, 39), (18, 17, 32, 33), (11, 10, 25, 26), (19, 18, 33, 34), (12, 11, 26, 27), (20, 19, 34, 35), (13, 12, 27, 28), (21, 20, 35, 36), (14, 13, 28, 29), (22, 21, 36, 37), (15, 14, 29, 30), (23, 22, 37, 38), (16, 15, 30, 31), (28, 27, 42, 43), (36, 35, 50, 51), (29, 28, 43, 44), (37, 36, 51, 52), (30, 29, 44, 45), (38, 37, 52, 53), (31, 30, 45, 46), (39, 38, 53, 54), (32, 31, 46, 47), (25, 325, 40), (481, 39, 54), (33, 32, 47, 48), (26, 25, 40, 41), (34, 33, 48, 49), (27, 26, 41, 42), (35, 34, 49, 50), (47, 46, 61, 62), (40, 325, 55), (481, 54, 69), (48, 47, 62, 63), (41, 40, 55, 56), (49, 48, 63, 64), (42, 41, 56, 57), (50, 49, 64, 65), (43, 42, 57, 58), (51, 50, 65, 66), (44, 43, 58, 59), (52, 51, 66, 67), (45, 44, 59, 60), (53, 52, 67, 68), (46, 45, 60, 61), (54, 53, 68, 69), (66, 65, 80, 81), (59, 58, 73, 74), (67, 66, 81, 82), (60, 59, 74, 75), (68, 67, 82, 83), (61, 60, 75, 76), (69, 68, 83, 84), (62, 61, 76, 77), (55, 325, 70), (481, 69, 84), (63, 62, 77, 78), (56, 55, 70, 71), (64, 63, 78, 79), (57, 56, 71, 72), (65, 64, 79, 80), (58, 57, 72, 73), (70, 325, 85), (481, 84, 99), (78, 77, 92, 93), (71, 70, 85, 86), (79, 78, 93, 94), (72, 71, 86, 87), (80, 79, 94, 95), (73, 72, 87, 88), (81, 80, 95, 96), (74, 73, 88, 89), (82, 81, 96, 97), (75, 74, 89, 90), (83, 82, 97, 98), (76, 75, 90, 91), (84, 83, 98, 99), (77, 76, 91, 92), (89, 88, 103, 104), (97, 96, 111, 112), (90, 89, 104, 105), (98, 97, 112, 113), (91, 90, 105, 106), (99, 98, 113, 114), (92, 91, 106, 107), (85, 325, 100), (481, 99, 114), (93, 92, 107, 108), (86, 85, 100, 101), (94, 93, 108, 109), (87, 86, 101, 102), (95, 94, 109, 110), (88, 87, 102, 103), (96, 95, 110, 111), (108, 107, 122, 123), (101, 100, 115, 116), (109, 108, 123, 124), (102, 101, 116, 117), (110, 109, 124, 125), (103, 102, 117, 118), (111, 110, 125, 126), (104, 103, 118, 119), (112, 111, 126, 127), (105, 104, 119, 120), (113, 112, 127, 128), (106, 105, 120, 121), (114, 113, 128, 129), (107, 106, 121, 122), (100, 325, 115), (481, 114, 129), (127, 126, 141, 142), (120, 119, 134, 135), (128, 127, 142, 143), (121, 120, 135, 136), (129, 128, 143, 144), (122, 121, 136, 137), (115, 325, 130), (481, 129, 144), (123, 122, 137, 138), (116, 115, 130, 131), (124, 123, 138, 139), (117, 116, 131, 132), (125, 124, 139, 140), (118, 117, 132, 133), (126, 125, 140, 141), (119, 118, 133, 134), (139, 138, 153, 154), (132, 131, 146, 147), (140, 139, 154, 155), (133, 132, 147, 148), (141, 140, 155, 156), (134, 133, 148, 149), (142, 141, 156, 157), (135, 134, 149, 150), (143, 142, 157, 158), (136, 135, 150, 151), (144, 143, 158, 159), (137, 136, 151, 152), (130, 325, 145), (481, 144, 159), (138, 137, 152, 153), (131, 130, 145, 146), (158, 157, 172, 173), (151, 150, 165, 166), (159, 158, 173, 174), (152, 151, 166, 167), (145, 325, 160), (481, 159, 174), (153, 152, 167, 168), (146, 145, 160, 161), (154, 153, 168, 169), (147, 146, 161, 162), (155, 154, 169, 170), (148, 147, 162, 163), (156, 155, 170, 171), (149, 148, 163, 164), (157, 156, 171, 172), (150, 149, 164, 165), (162, 161, 176, 177), (170, 169, 184, 185), (163, 162, 177, 178), (171, 170, 185, 186), (164, 163, 178, 179), (172, 171, 186, 187), (165, 164, 179, 180), (173, 172, 187, 188), (166, 165, 180, 181), (174, 173, 188, 189), (167, 166, 181, 182), (160, 325, 175), (481, 174, 189), (168, 167, 182, 183), (161, 160, 175, 176), (169, 168, 183, 184), (181, 180, 195, 196), (189, 188, 203, 204), (182, 181, 196, 197), (175, 325, 190), (481, 189, 204), (183, 182, 197, 198), (176, 175, 190, 191), (184, 183, 198, 199), (177, 176, 191, 192), (185, 184, 199, 200), (178, 177, 192, 193), (186, 185, 200, 201), (179, 178, 193, 194), (187, 186, 201, 202), (180, 179, 194, 195), (188, 187, 202, 203), (200, 199, 214, 215), (193, 192, 207, 208), (201, 200, 215, 216), (194, 193, 208, 209), (202, 201, 216, 217), (195, 194, 209, 210), (203, 202, 217, 218), (196, 195, 210, 211), (204, 203, 218, 219), (197, 196, 211, 212), (190, 325, 205), (481, 204, 219), (198, 197, 212, 213), (191, 190, 205, 206), (199, 198, 213, 214), (192, 191, 206, 207), (219, 218, 233, 234), (212, 211, 226, 227), (205, 325, 220), (481, 219, 234), (213, 212, 227, 228), (206, 205, 220, 221), (214, 213, 228, 229), (207, 206, 221, 222), (215, 214, 229, 230), (208, 207, 222, 223), (216, 215, 230, 231), (209, 208, 223, 224), (217, 216, 231, 232), (210, 209, 224, 225), (218, 217, 232, 233), (211, 210, 225, 226), (223, 222, 237, 238), (231, 230, 245, 246), (224, 223, 238, 239), (232, 231, 246, 247), (225, 224, 239, 240), (233, 232, 247, 248), (226, 225, 240, 241), (234, 233, 248, 249), (227, 226, 241, 242), (220, 325, 235), (481, 234, 249), (228, 227, 242, 243), (221, 220, 235, 236), (229, 228, 243, 244), (222, 221, 236, 237), (230, 229, 244, 245), (242, 241, 256, 257), (235, 325, 250), (481, 249, 264), (243, 242, 257, 258), (236, 235, 250, 251), (244, 243, 258, 259), (237, 236, 251, 252), (245, 244, 259, 260), (238, 237, 252, 253), (246, 245, 260, 261), (239, 238, 253, 254), (247, 246, 261, 262), (240, 239, 254, 255), (248, 247, 262, 263), (241, 240, 255, 256), (249, 248, 263, 264), (261, 260, 275, 276), (254, 253, 268, 269), (262, 261, 276, 277), (255, 254, 269, 270), (263, 262, 277, 278), (256, 255, 270, 271), (264, 263, 278, 279), (257, 256, 271, 272), (250, 325, 265), (481, 264, 279), (258, 257, 272, 273), (251, 250, 265, 266), (259, 258, 273, 274), (252, 251, 266, 267), (260, 259, 274, 275), (253, 252, 267, 268), (481, 279, 294), (273, 272, 287, 288), (266, 265, 280, 281), (274, 273, 288, 289), (267, 266, 281, 282), (275, 274, 289, 290), (268, 267, 282, 283), (276, 275, 290, 291), (269, 268, 283, 284), (277, 276, 291, 292), (270, 269, 284, 285), (278, 277, 292, 293), (271, 270, 285, 286), (279, 278, 293, 294), (272, 271, 286, 287), (265, 325, 280), (292, 291, 306, 307), (285, 284, 299, 300), (293, 292, 307, 308), (286, 285, 300, 301), (294, 293, 308, 309), (287, 286, 301, 302), (280, 325, 295), (481, 294, 309), (288, 287, 302, 303), (281, 280, 295, 296), (289, 288, 303, 304), (282, 281, 296, 297), (290, 289, 304, 305), (283, 282, 297, 298), (291, 290, 305, 306), (284, 283, 298, 299), (296, 295, 310, 311), (304, 303, 318, 319), (297, 296, 311, 312), (305, 304, 319, 320), (298, 297, 312, 313), (306, 305, 320, 321), (299, 298, 313, 314), (307, 306, 321, 322), (300, 299, 314, 315), (308, 307, 322, 323), (301, 300, 315, 316), (309, 308, 323, 324), (302, 301, 316, 317), (295, 325, 310), (481, 309, 324), (303, 302, 317, 318), (315, 314, 330, 331), (323, 322, 338, 339), (316, 315, 331, 332), (324, 323, 339, 340), (317, 316, 332, 333), (310, 325, 326), (481, 324, 340), (318, 317, 333, 334), (311, 310, 326, 327), (319, 318, 334, 335), (312, 311, 327, 328), (320, 319, 335, 336), (313, 312, 328, 329), (321, 320, 336, 337), (314, 313, 329, 330), (322, 321, 337, 338), (335, 334, 349, 350), (328, 327, 342, 343), (336, 335, 350, 351), (329, 328, 343, 344), (337, 336, 351, 352), (330, 329, 344, 345), (338, 337, 352, 353), (331, 330, 345, 346), (339, 338, 353, 354), (332, 331, 346, 347), (340, 339, 354, 355), (333, 332, 347, 348), (326, 325, 341), (481, 340, 355), (334, 333, 348, 349), (327, 326, 341, 342), (354, 353, 368, 369), (347, 346, 361, 362), (355, 354, 369, 370), (348, 347, 362, 363), (341, 325, 356), (481, 355, 370), (349, 348, 363, 364), (342, 341, 356, 357), (350, 349, 364, 365), (343, 342, 357, 358), (351, 350, 365, 366), (344, 343, 358, 359), (352, 351, 366, 367), (345, 344, 359, 360), (353, 352, 367, 368), (346, 345, 360, 361), (358, 357, 372, 373), (366, 365, 380, 381), (359, 358, 373, 374), (367, 366, 381, 382), (360, 359, 374, 375), (368, 367, 382, 383), (361, 360, 375, 376), (369, 368, 383, 384), (362, 361, 376, 377), (370, 369, 384, 385), (363, 362, 377, 378), (356, 325, 371), (481, 370, 385), (364, 363, 378, 379), (357, 356, 371, 372), (365, 364, 379, 380), (377, 376, 391, 392), (385, 384, 399, 400), (378, 377, 392, 393), (371, 325, 386), (481, 385, 400), (379, 378, 393, 394), (372, 371, 386, 387), (380, 379, 394, 395), (373, 372, 387, 388), (381, 380, 395, 396), (374, 373, 388, 389), (382, 381, 396, 397), (375, 374, 389, 390), (383, 382, 397, 398), (376, 375, 390, 391), (384, 383, 398, 399), (396, 395, 410, 411), (389, 388, 403, 404), (397, 396, 411, 412), (390, 389, 404, 405), (398, 397, 412, 413), (391, 390, 405, 406), (399, 398, 413, 414), (392, 391, 406, 407), (400, 399, 414, 415), (393, 392, 407, 408), (386, 325, 401), (481, 400, 415), (394, 393, 408, 409), (387, 386, 401, 402), (395, 394, 409, 410), (388, 387, 402, 403), (415, 414, 429, 430), (408, 407, 422, 423), (401, 325, 416), (481, 415, 430), (409, 408, 423, 424), (402, 401, 416, 417), (410, 409, 424, 425), (403, 402, 417, 418), (411, 410, 425, 426), (404, 403, 418, 419), (412, 411, 426, 427), (405, 404, 419, 420), (413, 412, 427, 428), (406, 405, 420, 421), (414, 413, 428, 429), (407, 406, 421, 422), (427, 426, 441, 442), (420, 419, 434, 435), (428, 427, 442, 443), (421, 420, 435, 436), (429, 428, 443, 444), (422, 421, 436, 437), (430, 429, 444, 445), (423, 422, 437, 438), (416, 325, 431), (481, 430, 445), (424, 423, 438, 439), (417, 416, 431, 432), (425, 424, 439, 440), (418, 417, 432, 433), (426, 425, 440, 441), (419, 418, 433, 434), (431, 325, 446), (481, 445, 460), (439, 438, 453, 454), (432, 431, 446, 447), (440, 439, 454, 455), (433, 432, 447, 448), (441, 440, 455, 456), (434, 433, 448, 449), (442, 441, 456, 457), (435, 434, 449, 450), (443, 442, 457, 458), (436, 435, 450, 451), (444, 443, 458, 459), (437, 436, 451, 452), (445, 444, 459, 460), (438, 437, 452, 453), (450, 449, 464, 465), (458, 457, 472, 473), (451, 450, 465, 466), (459, 458, 473, 474), (452, 451, 466, 467), (460, 459, 474, 475), (453, 452, 467, 468), (446, 325, 461), (481, 460, 475), (454, 453, 468, 469), (447, 446, 461, 462), (455, 454, 469, 470), (448, 447, 462, 463), (456, 455, 470, 471), (449, 448, 463, 464), (457, 456, 471, 472), (469, 468, 476, 477), (462, 461, 0, 1), (470, 469, 477, 478), (463, 462, 1, 2), (471, 470, 478, 7), (464, 463, 2, 3), (472, 471, 7, 8), (465, 464, 3, 4), (473, 472, 8, 9), (466, 465, 4, 5), (474, 473, 9, 479), (467, 466, 5, 6), (475, 474, 479, 480), (468, 467, 6, 476), (461, 325, 0), (481, 475, 480)])
me_direction_up.update()
me_direction_lat = bpy.data.meshes.new('#direction_lat')
me_direction_lat.from_pydata([(0.0, 0.1951, 0.9808), (0.0, 0.3827, 0.9239), (0.0, 0.5556, 0.8315), (0.0, 0.7071, 0.7071), (0.0, 0.8315, 0.5556), (0.0, 0.9239, 0.3827), (0.0, 0.9808, 0.1951), (0.0, 0.8315, -0.5556), (0.0, 0.7071, -0.7071), (0.0, 0.5556, -0.8315), (0.03806, 0.1913, 0.9808), (0.07466, 0.3753, 0.9239), (0.1084, 0.5449, 0.8315), (0.1379, 0.6935, 0.7071), (0.1622, 0.8155, 0.5556), (0.1802, 0.9061, 0.3827), (0.1913, 0.9619, 0.1951), (0.1951, 0.9808, -4.371e-08), (0.1913, 0.9619, -0.1951), (0.1802, 0.9061, -0.3827), (0.1622, 0.8155, -0.5556), (0.1379, 0.6935, -0.7071), (0.1084, 0.5449, -0.8315), (0.07466, 0.3753, -0.9239), (0.03806, 0.1913, -0.9808), (0.07466, 0.1802, 0.9808), (0.1464, 0.3536, 0.9239), (0.2126, 0.5133, 0.8315), (0.2706, 0.6533, 0.7071), (0.3182, 0.7682, 0.5556), (0.3536, 0.8536, 0.3827), (0.3753, 0.9061, 0.1951), (0.3827, 0.9239, -4.371e-08), (0.3753, 0.9061, -0.1951), (0.3536, 0.8536, -0.3827), (0.3182, 0.7682, -0.5556), (0.2706, 0.6533, -0.7071), (0.2126, 0.5133, -0.8315), (0.1464, 0.3536, -0.9239), (0.07466, 0.1802, -0.9808), (0.1084, 0.1622, 0.9808), (0.2126, 0.3182, 0.9239), (0.3087, 0.4619, 0.8315), (0.3928, 0.5879, 0.7071), (0.4619, 0.6913, 0.5556), (0.5133, 0.7682, 0.3827), (0.5449, 0.8155, 0.1951), (0.5556, 0.8315, -4.371e-08), (0.5449, 0.8155, -0.1951), (0.5133, 0.7682, -0.3827), (0.4619, 0.6913, -0.5556), (0.3928, 0.5879, -0.7071), (0.3087, 0.4619, -0.8315), (0.2126, 0.3182, -0.9239), (0.1084, 0.1622, -0.9808), (0.1379, 0.1379, 0.9808), (0.2706, 0.2706, 0.9239), (0.3928, 0.3928, 0.8315), (0.5, 0.5, 0.7071), (0.5879, 0.5879, 0.5556), (0.6533, 0.6533, 0.3827), (0.6935, 0.6935, 0.1951), (0.7071, 0.7071, -4.371e-08), (0.6935, 0.6935, -0.1951), (0.6533, 0.6533, -0.3827), (0.5879, 0.5879, -0.5556), (0.5, 0.5, -0.7071), (0.3928, 0.3928, -0.8315), (0.2706, 0.2706, -0.9239), (0.1379, 0.1379, -0.9808), (0.1622, 0.1084, 0.9808), (0.3182, 0.2126, 0.9239), (0.4619, 0.3087, 0.8315), (0.5879, 0.3928, 0.7071), (0.6913, 0.4619, 0.5556), (0.7682, 0.5133, 0.3827), (0.8155, 0.5449, 0.1951), (0.8315, 0.5556, -4.371e-08), (0.8155, 0.5449, -0.1951), (0.7682, 0.5133, -0.3827), (0.6913, 0.4619, -0.5556), (0.5879, 0.3928, -0.7071), (0.4619, 0.3087, -0.8315), (0.3182, 0.2126, -0.9239), (0.1622, 0.1084, -0.9808), (0.1802, 0.07466, 0.9808), (0.3536, 0.1464, 0.9239), (0.5133, 0.2126, 0.8315), (0.6533, 0.2706, 0.7071), (0.7682, 0.3182, 0.5556), (0.8536, 0.3536, 0.3827), (0.9061, 0.3753, 0.1951), (0.9239, 0.3827, -4.371e-08), (0.9061, 0.3753, -0.1951), (0.8536, 0.3536, -0.3827), (0.7682, 0.3182, -0.5556), (0.6533, 0.2706, -0.7071), (0.5133, 0.2126, -0.8315), (0.3536, 0.1464, -0.9239), (0.1802, 0.07466, -0.9808), (0.1913, 0.03806, 0.9808), (0.3753, 0.07466, 0.9239), (0.5449, 0.1084, 0.8315), (0.6935, 0.1379, 0.7071), (0.8155, 0.1622, 0.5556), (0.9061, 0.1802, 0.3827), (0.9619, 0.1913, 0.1951), (0.9808, 0.1951, -4.371e-08), (0.9619, 0.1913, -0.1951), (0.9061, 0.1802, -0.3827), (0.8155, 0.1622, -0.5556), (0.6935, 0.1379, -0.7071), (0.5449, 0.1084, -0.8315), (0.3753, 0.07466, -0.9239), (0.1913, 0.03806, -0.9808), (0.1951, -6.874e-08, 0.9808), (0.3827, -1.209e-07, 0.9239), (0.5556, -1.134e-07, 0.8315), (0.7071, -4.638e-08, 0.7071), (0.8315, -9.109e-08, 0.5556), (0.9239, -1.658e-08, 0.3827), (0.9808, -9.109e-08, 0.1951), (1.0, -1.656e-07, -4.371e-08), (0.9808, -9.109e-08, -0.1951), (0.9239, -1.507e-07, -0.3827), (0.8315, -1.06e-07, -0.5556), (0.7071, -4.638e-08, -0.7071), (0.5556, -1.134e-07, -0.8315), (0.3827, -9.854e-08, -0.9239), (0.1951, -7.619e-08, -0.9808), (0.1913, -0.03806, 0.9808), (0.3753, -0.07466, 0.9239), (0.5449, -0.1084, 0.8315), (0.6935, -0.1379, 0.7071), (0.8155, -0.1622, 0.5556), (0.9061, -0.1802, 0.3827), (0.9619, -0.1913, 0.1951), (0.9808, -0.1951, -4.371e-08), (0.9619, -0.1913, -0.1951), (0.9061, -0.1802, -0.3827), (0.8155, -0.1622, -0.5556), (0.6935, -0.1379, -0.7071), (0.5449, -0.1084, -0.8315), (0.3753, -0.07466, -0.9239), (0.1913, -0.03806, -0.9808), (0.1802, -0.07466, 0.9808), (0.3536, -0.1464, 0.9239), (0.5133, -0.2126, 0.8315), (0.6533, -0.2706, 0.7071), (0.7682, -0.3182, 0.5556), (0.8536, -0.3536, 0.3827), (0.9061, -0.3753, 0.1951), (0.9239, -0.3827, -4.371e-08), (0.9061, -0.3753, -0.1951), (0.8536, -0.3536, -0.3827), (0.7682, -0.3182, -0.5556), (0.6533, -0.2706, -0.7071), (0.5133, -0.2126, -0.8315), (0.3536, -0.1464, -0.9239), (0.1802, -0.07466, -0.9808), (0.1622, -0.1084, 0.9808), (0.3182, -0.2126, 0.9239), (0.4619, -0.3087, 0.8315), (0.5879, -0.3928, 0.7071), (0.6913, -0.4619, 0.5556), (0.7682, -0.5133, 0.3827), (0.8155, -0.5449, 0.1951), (0.8315, -0.5556, -4.371e-08), (0.8155, -0.5449, -0.1951), (0.7682, -0.5133, -0.3827), (0.6913, -0.4619, -0.5556), (0.5879, -0.3928, -0.7071), (0.4619, -0.3087, -0.8315), (0.3182, -0.2126, -0.9239), (0.1622, -0.1084, -0.9808), (0.1379, -0.1379, 0.9808), (0.2706, -0.2706, 0.9239), (0.3928, -0.3928, 0.8315), (0.5, -0.5, 0.7071), (0.5879, -0.5879, 0.5556), (0.6533, -0.6533, 0.3827), (0.6935, -0.6935, 0.1951), (0.7071, -0.7071, -4.371e-08), (0.6935, -0.6935, -0.1951), (0.6533, -0.6533, -0.3827), (0.5879, -0.5879, -0.5556), (0.5, -0.5, -0.7071), (0.3928, -0.3928, -0.8315), (0.2706, -0.2706, -0.9239), (0.1379, -0.1379, -0.9808), (0.1084, -0.1622, 0.9808), (0.2126, -0.3182, 0.9239), (0.3087, -0.4619, 0.8315), (0.3928, -0.5879, 0.7071), (0.4619, -0.6913, 0.5556), (0.5133, -0.7682, 0.3827), (0.5449, -0.8155, 0.1951), (0.5556, -0.8315, -4.371e-08), (0.5449, -0.8155, -0.1951), (0.5133, -0.7682, -0.3827), (0.4619, -0.6913, -0.5556), (0.3928, -0.5879, -0.7071), (0.3087, -0.4619, -0.8315), (0.2126, -0.3182, -0.9239), (0.1084, -0.1622, -0.9808), (0.07466, -0.1802, 0.9808), (0.1464, -0.3536, 0.9239), (0.2126, -0.5133, 0.8315), (0.2706, -0.6533, 0.7071), (0.3182, -0.7682, 0.5556), (0.3536, -0.8536, 0.3827), (0.3753, -0.9061, 0.1951), (0.3827, -0.9239, -4.371e-08), (0.3753, -0.9061, -0.1951), (0.3536, -0.8536, -0.3827), (0.3182, -0.7682, -0.5556), (0.2706, -0.6533, -0.7071), (0.2126, -0.5133, -0.8315), (0.1464, -0.3536, -0.9239), (0.07466, -0.1802, -0.9808), (0.03806, -0.1913, 0.9808), (0.07466, -0.3753, 0.9239), (0.1084, -0.5449, 0.8315), (0.1379, -0.6935, 0.7071), (0.1622, -0.8155, 0.5556), (0.1802, -0.9061, 0.3827), (0.1913, -0.9619, 0.1951), (0.1951, -0.9808, -4.371e-08), (0.1913, -0.9619, -0.1951), (0.1802, -0.9061, -0.3827), (0.1622, -0.8155, -0.5556), (0.1379, -0.6935, -0.7071), (0.1084, -0.5449, -0.8315), (0.07466, -0.3753, -0.9239), (0.03806, -0.1913, -0.9808), (2.154e-09, -0.1951, 0.9808), (-2.765e-08, -0.3827, 0.9239), (-6.49e-08, -0.5556, 0.8315), (4.686e-08, -0.7071, 0.7071), (-1.275e-08, -0.8315, 0.5556), (1.706e-08, -0.9239, 0.3827), (-7.235e-08, -0.9808, 0.1951), (-2.661e-07, -1.0, -4.371e-08), (-7.235e-08, -0.9808, -0.1951), (-1.171e-07, -0.9239, -0.3827), (-4.255e-08, -0.8315, -0.5556), (4.686e-08, -0.7071, -0.7071), (-6.49e-08, -0.5556, -0.8315), (2.154e-09, -0.3827, -0.9239), (-1.571e-09, -0.1951, -0.9808), (-0.03806, -0.1913, 0.9808), (-0.07466, -0.3753, 0.9239), (-0.1084, -0.5449, 0.8315), (-0.1379, -0.6935, 0.7071), (-0.1622, -0.8155, 0.5556), (-0.1802, -0.9061, 0.3827), (-0.1913, -0.9619, 0.1951), (-0.1951, -0.9808, -4.371e-08), (-0.1913, -0.9619, -0.1951), (-0.1802, -0.9061, -0.3827), (-0.1622, -0.8155, -0.5556), (-0.1379, -0.6935, -0.7071), (-0.1084, -0.5449, -0.8315), (-0.07466, -0.3753, -0.9239), (-0.03806, -0.1913, -0.9808), (-0.07466, -0.1802, 0.9808), (-0.1464, -0.3536, 0.9239), (-0.2126, -0.5133, 0.8315), (-0.2706, -0.6533, 0.7071), (-0.3182, -0.7682, 0.5556), (-0.3536, -0.8536, 0.3827), (-0.3753, -0.9061, 0.1951), (-0.3827, -0.9239, -4.371e-08), (-0.3753, -0.9061, -0.1951), (-0.3536, -0.8536, -0.3827), (-0.3182, -0.7682, -0.5556), (-0.2706, -0.6533, -0.7071), (-0.2126, -0.5133, -0.8315), (-0.1464, -0.3536, -0.9239), (-0.07466, -0.1802, -0.9808), (-0.1084, -0.1622, 0.9808), (-0.2126, -0.3182, 0.9239), (-0.3087, -0.4619, 0.8315), (-0.3928, -0.5879, 0.7071), (-0.4619, -0.6913, 0.5556), (-0.5133, -0.7682, 0.3827), (-0.5449, -0.8155, 0.1951), (-0.5556, -0.8315, -4.371e-08), (-0.5449, -0.8155, -0.1951), (-0.5133, -0.7682, -0.3827), (-0.4619, -0.6913, -0.5556), (-0.3928, -0.5879, -0.7071), (-0.3087, -0.4619, -0.8315), (-0.2126, -0.3182, -0.9239), (-0.1084, -0.1622, -0.9808), (-0.1379, -0.1379, 0.9808), (-0.2706, -0.2706, 0.9239), (-0.3928, -0.3928, 0.8315), (-0.5, -0.5, 0.7071), (-0.5879, -0.5879, 0.5556), (-0.6533, -0.6533, 0.3827), (-0.6935, -0.6935, 0.1951), (-0.7071, -0.7071, -4.371e-08), (-0.6935, -0.6935, -0.1951), (-0.6533, -0.6533, -0.3827), (-0.5879, -0.5879, -0.5556), (-0.5, -0.5, -0.7071), (-0.3928, -0.3928, -0.8315), (-0.2706, -0.2706, -0.9239), (-0.1379, -0.1379, -0.9808), (-0.1622, -0.1084, 0.9808), (-0.3182, -0.2126, 0.9239), (-0.4619, -0.3087, 0.8315), (-0.5879, -0.3928, 0.7071), (-0.6913, -0.4619, 0.5556), (-0.7682, -0.5133, 0.3827), (-0.8155, -0.5449, 0.1951), (-0.8315, -0.5556, -4.371e-08), (-0.8155, -0.5449, -0.1951), (-0.7682, -0.5133, -0.3827), (-0.6913, -0.4619, -0.5556), (-0.5879, -0.3928, -0.7071), (-0.4619, -0.3087, -0.8315), (-0.3182, -0.2126, -0.9239), (-0.1622, -0.1084, -0.9808), (-8.077e-08, -1.209e-07, 1.0), (-0.1802, -0.07466, 0.9808), (-0.3536, -0.1464, 0.9239), (-0.5133, -0.2126, 0.8315), (-0.6533, -0.2706, 0.7071), (-0.7682, -0.3182, 0.5556), (-0.8536, -0.3536, 0.3827), (-0.9061, -0.3753, 0.1951), (-0.9239, -0.3827, -4.371e-08), (-0.9061, -0.3753, -0.1951), (-0.8536, -0.3536, -0.3827), (-0.7682, -0.3182, -0.5556), (-0.6533, -0.2706, -0.7071), (-0.5133, -0.2126, -0.8315), (-0.3536, -0.1464, -0.9239), (-0.1802, -0.07466, -0.9808), (-0.1913, -0.03806, 0.9808), (-0.3753, -0.07466, 0.9239), (-0.5449, -0.1084, 0.8315), (-0.6935, -0.1379, 0.7071), (-0.8155, -0.1622, 0.5556), (-0.9061, -0.1802, 0.3827), (-0.9619, -0.1913, 0.1951), (-0.9808, -0.1951, -4.371e-08), (-0.9619, -0.1913, -0.1951), (-0.9061, -0.1802, -0.3827), (-0.8155, -0.1622, -0.5556), (-0.6935, -0.1379, -0.7071), (-0.5449, -0.1084, -0.8315), (-0.3753, -0.07466, -0.9239), (-0.1913, -0.03806, -0.9808), (-0.1951, -7.246e-08, 0.9808), (-0.3827, -4.638e-08, 0.9239), (-0.5556, 5.771e-09, 0.8315), (-0.7071, -9.109e-08, 0.7071), (-0.8315, -4.638e-08, 0.5556), (-0.9239, -1.68e-09, 0.3827), (-0.9808, 7.283e-08, 0.1951), (-1.0, 3.858e-07, -4.371e-08), (-0.9808, 7.283e-08, -0.1951), (-0.9239, 1.175e-07, -0.3827), (-0.8315, -3.148e-08, -0.5556), (-0.7071, -9.109e-08, -0.7071), (-0.5556, 5.771e-09, -0.8315), (-0.3827, -6.128e-08, -0.9239), (-0.1951, -6.874e-08, -0.9808), (-0.1913, 0.03806, 0.9808), (-0.3753, 0.07466, 0.9239), (-0.5449, 0.1084, 0.8315), (-0.6935, 0.1379, 0.7071), (-0.8155, 0.1622, 0.5556), (-0.9061, 0.1802, 0.3827), (-0.9619, 0.1913, 0.1951), (-0.9808, 0.1951, -4.371e-08), (-0.9619, 0.1913, -0.1951), (-0.9061, 0.1802, -0.3827), (-0.8155, 0.1622, -0.5556), (-0.6935, 0.1379, -0.7071), (-0.5449, 0.1084, -0.8315), (-0.3753, 0.07466, -0.9239), (-0.1913, 0.03806, -0.9808), (-0.1802, 0.07466, 0.9808), (-0.3536, 0.1464, 0.9239), (-0.5133, 0.2126, 0.8315), (-0.6533, 0.2706, 0.7071), (-0.7682, 0.3182, 0.5556), (-0.8536, 0.3536, 0.3827), (-0.9061, 0.3753, 0.1951), (-0.9239, 0.3827, -4.371e-08), (-0.9061, 0.3753, -0.1951), (-0.8536, 0.3536, -0.3827), (-0.7682, 0.3182, -0.5556), (-0.6533, 0.2706, -0.7071), (-0.5133, 0.2126, -0.8315), (-0.3536, 0.1464, -0.9239), (-0.1802, 0.07466, -0.9808), (-0.1622, 0.1084, 0.9808), (-0.3182, 0.2126, 0.9239), (-0.4619, 0.3087, 0.8315), (-0.5879, 0.3928, 0.7071), (-0.6913, 0.4619, 0.5556), (-0.7682, 0.5133, 0.3827), (-0.8155, 0.5449, 0.1951), (-0.8315, 0.5556, -4.371e-08), (-0.8155, 0.5449, -0.1951), (-0.7682, 0.5133, -0.3827), (-0.6913, 0.4619, -0.5556), (-0.5879, 0.3928, -0.7071), (-0.4619, 0.3087, -0.8315), (-0.3182, 0.2126, -0.9239), (-0.1622, 0.1084, -0.9808), (-0.1379, 0.1379, 0.9808), (-0.2706, 0.2706, 0.9239), (-0.3928, 0.3928, 0.8315), (-0.5, 0.5, 0.7071), (-0.5879, 0.5879, 0.5556), (-0.6533, 0.6533, 0.3827), (-0.6935, 0.6935, 0.1951), (-0.7071, 0.7071, -4.371e-08), (-0.6935, 0.6935, -0.1951), (-0.6533, 0.6533, -0.3827), (-0.5879, 0.5879, -0.5556), (-0.5, 0.5, -0.7071), (-0.3928, 0.3928, -0.8315), (-0.2706, 0.2706, -0.9239), (-0.1379, 0.1379, -0.9808), (-0.1084, 0.1622, 0.9808), (-0.2126, 0.3182, 0.9239), (-0.3087, 0.4619, 0.8315), (-0.3928, 0.5879, 0.7071), (-0.4619, 0.6913, 0.5556), (-0.5133, 0.7682, 0.3827), (-0.5449, 0.8155, 0.1951), (-0.5556, 0.8315, -4.371e-08), (-0.5449, 0.8155, -0.1951), (-0.5133, 0.7682, -0.3827), (-0.4619, 0.6913, -0.5556), (-0.3928, 0.5879, -0.7071), (-0.3087, 0.4619, -0.8315), (-0.2126, 0.3182, -0.9239), (-0.1084, 0.1622, -0.9808), (-0.07466, 0.1802, 0.9808), (-0.1464, 0.3536, 0.9239), (-0.2126, 0.5133, 0.8315), (-0.2706, 0.6533, 0.7071), (-0.3182, 0.7682, 0.5556), (-0.3536, 0.8536, 0.3827), (-0.3753, 0.9061, 0.1951), (-0.3827, 0.9239, -4.371e-08), (-0.3753, 0.9061, -0.1951), (-0.3536, 0.8536, -0.3827), (-0.3182, 0.7682, -0.5556), (-0.2706, 0.6533, -0.7071), (-0.2126, 0.5133, -0.8315), (-0.1464, 0.3536, -0.9239), (-0.07466, 0.1802, -0.9808), (-0.03806, 0.1913, 0.9808), (-0.07466, 0.3753, 0.9239), (-0.1084, 0.5449, 0.8315), (-0.1379, 0.6935, 0.7071), (-0.1622, 0.8155, 0.5556), (-0.1802, 0.9061, 0.3827), (-0.1913, 0.9619, 0.1951), (-0.1951, 0.9808, -4.371e-08), (-0.1913, 0.9619, -0.1951), (-0.1802, 0.9061, -0.3827), (-0.1622, 0.8155, -0.5556), (-0.1379, 0.6935, -0.7071), (-0.1084, 0.5449, -0.8315), (-0.07466, 0.3753, -0.9239), (-0.03806, 0.1913, -0.9808), (5.386e-07, 1.0, -4.371e-08), (2.257e-07, 0.9808, -0.1951), (1.959e-07, 0.9239, -0.3827), (6.921e-08, 0.3827, -0.9239), (2.823e-08, 0.1951, -0.9808), (0.0, -8.742e-08, -1.0)], [], [(478, 477, 18, 19), (2, 1, 11, 12), (7, 478, 19, 20), (3, 2, 12, 13), (8, 7, 20, 21), (4, 3, 13, 14), (9, 8, 21, 22), (5, 4, 14, 15), (479, 9, 22, 23), (6, 5, 15, 16), (480, 479, 23, 24), (476, 6, 16, 17), (0, 325, 10), (481, 480, 24), (477, 476, 17, 18), (1, 0, 10, 11), (10, 325, 25), (481, 24, 39), (18, 17, 32, 33), (11, 10, 25, 26), (19, 18, 33, 34), (12, 11, 26, 27), (20, 19, 34, 35), (13, 12, 27, 28), (21, 20, 35, 36), (14, 13, 28, 29), (22, 21, 36, 37), (15, 14, 29, 30), (23, 22, 37, 38), (16, 15, 30, 31), (24, 23, 38, 39), (17, 16, 31, 32), (29, 28, 43, 44), (37, 36, 51, 52), (30, 29, 44, 45), (38, 37, 52, 53), (31, 30, 45, 46), (39, 38, 53, 54), (32, 31, 46, 47), (25, 325, 40), (481, 39, 54), (33, 32, 47, 48), (26, 25, 40, 41), (34, 33, 48, 49), (27, 26, 41, 42), (35, 34, 49, 50), (28, 27, 42, 43), (36, 35, 50, 51), (48, 47, 62, 63), (41, 40, 55, 56), (49, 48, 63, 64), (42, 41, 56, 57), (50, 49, 64, 65), (43, 42, 57, 58), (51, 50, 65, 66), (44, 43, 58, 59), (52, 51, 66, 67), (45, 44, 59, 60), (53, 52, 67, 68), (46, 45, 60, 61), (54, 53, 68, 69), (47, 46, 61, 62), (40, 325, 55), (481, 54, 69), (67, 66, 81, 82), (60, 59, 74, 75), (68, 67, 82, 83), (61, 60, 75, 76), (69, 68, 83, 84), (62, 61, 76, 77), (55, 325, 70), (481, 69, 84), (63, 62, 77, 78), (56, 55, 70, 71), (64, 63, 78, 79), (57, 56, 71, 72), (65, 64, 79, 80), (58, 57, 72, 73), (66, 65, 80, 81), (59, 58, 73, 74), (79, 78, 93, 94), (72, 71, 86, 87), (80, 79, 94, 95), (73, 72, 87, 88), (81, 80, 95, 96), (74, 73, 88, 89), (82, 81, 96, 97), (75, 74, 89, 90), (83, 82, 97, 98), (76, 75, 90, 91), (84, 83, 98, 99), (77, 76, 91, 92), (70, 325, 85), (481, 84, 99), (78, 77, 92, 93), (71, 70, 85, 86), (98, 97, 112, 113), (91, 90, 105, 106), (99, 98, 113, 114), (92, 91, 106, 107), (85, 325, 100), (481, 99, 114), (93, 92, 107, 108), (86, 85, 100, 101), (94, 93, 108, 109), (87, 86, 101, 102), (95, 94, 109, 110), (88, 87, 102, 103), (96, 95, 110, 111), (89, 88, 103, 104), (97, 96, 111, 112), (90, 89, 104, 105), (102, 101, 116, 117), (110, 109, 124, 125), (103, 102, 117, 118), (111, 110, 125, 126), (104, 103, 118, 119), (112, 111, 126, 127), (105, 104, 119, 120), (113, 112, 127, 128), (106, 105, 120, 121), (114, 113, 128, 129), (107, 106, 121, 122), (100, 325, 115), (481, 114, 129), (108, 107, 122, 123), (101, 100, 115, 116), (109, 108, 123, 124), (121, 120, 135, 136), (129, 128, 143, 144), (122, 121, 136, 137), (115, 325, 130), (481, 129, 144), (123, 122, 137, 138), (116, 115, 130, 131), (124, 123, 138, 139), (117, 116, 131, 132), (125, 124, 139, 140), (118, 117, 132, 133), (126, 125, 140, 141), (119, 118, 133, 134), (127, 126, 141, 142), (120, 119, 134, 135), (128, 127, 142, 143), (140, 139, 154, 155), (133, 132, 147, 148), (141, 140, 155, 156), (134, 133, 148, 149), (142, 141, 156, 157), (135, 134, 149, 150), (143, 142, 157, 158), (136, 135, 150, 151), (144, 143, 158, 159), (137, 136, 151, 152), (130, 325, 145), (481, 144, 159), (138, 137, 152, 153), (131, 130, 145, 146), (139, 138, 153, 154), (132, 131, 146, 147), (159, 158, 173, 174), (152, 151, 166, 167), (145, 325, 160), (481, 159, 174), (153, 152, 167, 168), (146, 145, 160, 161), (154, 153, 168, 169), (147, 146, 161, 162), (155, 154, 169, 170), (148, 147, 162, 163), (156, 155, 170, 171), (149, 148, 163, 164), (157, 156, 171, 172), (150, 149, 164, 165), (158, 157, 172, 173), (151, 150, 165, 166), (163, 162, 177, 178), (171, 170, 185, 186), (164, 163, 178, 179), (172, 171, 186, 187), (165, 164, 179, 180), (173, 172, 187, 188), (166, 165, 180, 181), (174, 173, 188, 189), (167, 166, 181, 182), (160, 325, 175), (481, 174, 189), (168, 167, 182, 183), (161, 160, 175, 176), (169, 168, 183, 184), (162, 161, 176, 177), (170, 169, 184, 185), (182, 181, 196, 197), (175, 325, 190), (481, 189, 204), (183, 182, 197, 198), (176, 175, 190, 191), (184, 183, 198, 199), (177, 176, 191, 192), (185, 184, 199, 200), (178, 177, 192, 193), (186, 185, 200, 201), (179, 178, 193, 194), (187, 186, 201, 202), (180, 179, 194, 195), (188, 187, 202, 203), (181, 180, 195, 196), (189, 188, 203, 204), (201, 200, 215, 216), (194, 193, 208, 209), (202, 201, 216, 217), (195, 194, 209, 210), (203, 202, 217, 218), (196, 195, 210, 211), (204, 203, 218, 219), (197, 196, 211, 212), (190, 325, 205), (481, 204, 219), (198, 197, 212, 213), (191, 190, 205, 206), (199, 198, 213, 214), (192, 191, 206, 207), (200, 199, 214, 215), (193, 192, 207, 208), (481, 219, 234), (213, 212, 227, 228), (206, 205, 220, 221), (214, 213, 228, 229), (207, 206, 221, 222), (215, 214, 229, 230), (208, 207, 222, 223), (216, 215, 230, 231), (209, 208, 223, 224), (217, 216, 231, 232), (210, 209, 224, 225), (218, 217, 232, 233), (211, 210, 225, 226), (219, 218, 233, 234), (212, 211, 226, 227), (205, 325, 220), (232, 231, 246, 247), (225, 224, 239, 240), (233, 232, 247, 248), (226, 225, 240, 241), (234, 233, 248, 249), (227, 226, 241, 242), (220, 325, 235), (481, 234, 249), (228, 227, 242, 243), (221, 220, 235, 236), (229, 228, 243, 244), (222, 221, 236, 237), (230, 229, 244, 245), (223, 222, 237, 238), (231, 230, 245, 246), (224, 223, 238, 239), (236, 235, 250, 251), (244, 243, 258, 259), (237, 236, 251, 252), (245, 244, 259, 260), (238, 237, 252, 253), (246, 245, 260, 261), (239, 238, 253, 254), (247, 246, 261, 262), (240, 239, 254, 255), (248, 247, 262, 263), (241, 240, 255, 256), (249, 248, 263, 264), (242, 241, 256, 257), (235, 325, 250), (481, 249, 264), (243, 242, 257, 258), (255, 254, 269, 270), (263, 262, 277, 278), (256, 255, 270, 271), (264, 263, 278, 279), (257, 256, 271, 272), (250, 325, 265), (481, 264, 279), (258, 257, 272, 273), (251, 250, 265, 266), (259, 258, 273, 274), (252, 251, 266, 267), (260, 259, 274, 275), (253, 252, 267, 268), (261, 260, 275, 276), (254, 253, 268, 269), (262, 261, 276, 277), (274, 273, 288, 289), (267, 266, 281, 282), (275, 274, 289, 290), (268, 267, 282, 283), (276, 275, 290, 291), (269, 268, 283, 284), (277, 276, 291, 292), (270, 269, 284, 285), (278, 277, 292, 293), (271, 270, 285, 286), (279, 278, 293, 294), (272, 271, 286, 287), (265, 325, 280), (481, 279, 294), (273, 272, 287, 288), (266, 265, 280, 281), (293, 292, 307, 308), (286, 285, 300, 301), (294, 293, 308, 309), (287, 286, 301, 302), (280, 325, 295), (481, 294, 309), (288, 287, 302, 303), (281, 280, 295, 296), (289, 288, 303, 304), (282, 281, 296, 297), (290, 289, 304, 305), (283, 282, 297, 298), (291, 290, 305, 306), (284, 283, 298, 299), (292, 291, 306, 307), (285, 284, 299, 300), (297, 296, 311, 312), (305, 304, 319, 320), (298, 297, 312, 313), (306, 305, 320, 321), (299, 298, 313, 314), (307, 306, 321, 322), (300, 299, 314, 315), (308, 307, 322, 323), (301, 300, 315, 316), (309, 308, 323, 324), (302, 301, 316, 317), (295, 325, 310), (481, 309, 324), (303, 302, 317, 318), (296, 295, 310, 311), (304, 303, 318, 319), (316, 315, 331, 332), (324, 323, 339, 340), (317, 316, 332, 333), (310, 325, 326), (481, 324, 340), (318, 317, 333, 334), (311, 310, 326, 327), (319, 318, 334, 335), (312, 311, 327, 328), (320, 319, 335, 336), (313, 312, 328, 329), (321, 320, 336, 337), (314, 313, 329, 330), (322, 321, 337, 338), (315, 314, 330, 331), (323, 322, 338, 339), (336, 335, 350, 351), (329, 328, 343, 344), (337, 336, 351, 352), (330, 329, 344, 345), (338, 337, 352, 353), (331, 330, 345, 346), (339, 338, 353, 354), (332, 331, 346, 347), (340, 339, 354, 355), (333, 332, 347, 348), (326, 325, 341), (481, 340, 355), (334, 333, 348, 349), (327, 326, 341, 342), (335, 334, 349, 350), (328, 327, 342, 343), (355, 354, 369, 370), (348, 347, 362, 363), (341, 325, 356), (481, 355, 370), (349, 348, 363, 364), (342, 341, 356, 357), (350, 349, 364, 365), (343, 342, 357, 358), (351, 350, 365, 366), (344, 343, 358, 359), (352, 351, 366, 367), (345, 344, 359, 360), (353, 352, 367, 368), (346, 345, 360, 361), (354, 353, 368, 369), (347, 346, 361, 362), (367, 366, 381, 382), (360, 359, 374, 375), (368, 367, 382, 383), (361, 360, 375, 376), (369, 368, 383, 384), (362, 361, 376, 377), (370, 369, 384, 385), (363, 362, 377, 378), (356, 325, 371), (481, 370, 385), (364, 363, 378, 379), (357, 356, 371, 372), (365, 364, 379, 380), (358, 357, 372, 373), (366, 365, 380, 381), (359, 358, 373, 374), (371, 325, 386), (481, 385, 400), (379, 378, 393, 394), (372, 371, 386, 387), (380, 379, 394, 395), (373, 372, 387, 388), (381, 380, 395, 396), (374, 373, 388, 389), (382, 381, 396, 397), (375, 374, 389, 390), (383, 382, 397, 398), (376, 375, 390, 391), (384, 383, 398, 399), (377, 376, 391, 392), (385, 384, 399, 400), (378, 377, 392, 393), (390, 389, 404, 405), (398, 397, 412, 413), (391, 390, 405, 406), (399, 398, 413, 414), (392, 391, 406, 407), (400, 399, 414, 415), (393, 392, 407, 408), (386, 325, 401), (481, 400, 415), (394, 393, 408, 409), (387, 386, 401, 402), (395, 394, 409, 410), (388, 387, 402, 403), (396, 395, 410, 411), (389, 388, 403, 404), (397, 396, 411, 412), (409, 408, 423, 424), (402, 401, 416, 417), (410, 409, 424, 425), (403, 402, 417, 418), (411, 410, 425, 426), (404, 403, 418, 419), (412, 411, 426, 427), (405, 404, 419, 420), (413, 412, 427, 428), (406, 405, 420, 421), (414, 413, 428, 429), (407, 406, 421, 422), (415, 414, 429, 430), (408, 407, 422, 423), (401, 325, 416), (481, 415, 430), (428, 427, 442, 443), (421, 420, 435, 436), (429, 428, 443, 444), (422, 421, 436, 437), (430, 429, 444, 445), (423, 422, 437, 438), (416, 325, 431), (481, 430, 445), (424, 423, 438, 439), (417, 416, 431, 432), (425, 424, 439, 440), (418, 417, 432, 433), (426, 425, 440, 441), (419, 418, 433, 434), (427, 426, 441, 442), (420, 419, 434, 435), (432, 431, 446, 447), (440, 439, 454, 455), (433, 432, 447, 448), (441, 440, 455, 456), (434, 433, 448, 449), (442, 441, 456, 457), (435, 434, 449, 450), (443, 442, 457, 458), (436, 435, 450, 451), (444, 443, 458, 459), (437, 436, 451, 452), (445, 444, 459, 460), (438, 437, 452, 453), (431, 325, 446), (481, 445, 460), (439, 438, 453, 454), (451, 450, 465, 466), (459, 458, 473, 474), (452, 451, 466, 467), (460, 459, 474, 475), (453, 452, 467, 468), (446, 325, 461), (481, 460, 475), (454, 453, 468, 469), (447, 446, 461, 462), (455, 454, 469, 470), (448, 447, 462, 463), (456, 455, 470, 471), (449, 448, 463, 464), (457, 456, 471, 472), (450, 449, 464, 465), (458, 457, 472, 473), (470, 469, 477, 478), (463, 462, 1, 2), (471, 470, 478, 7), (464, 463, 2, 3), (472, 471, 7, 8), (465, 464, 3, 4), (473, 472, 8, 9), (466, 465, 4, 5), (474, 473, 9, 479), (467, 466, 5, 6), (475, 474, 479, 480), (468, 467, 6, 476), (461, 325, 0), (481, 475, 480), (469, 468, 476, 477), (462, 461, 0, 1)])
me_direction_lat.update()
me_derelict_grav_lift = bpy.data.meshes.new('derelict_grav_lift')
me_derelict_grav_lift.from_pydata([(12.9, -79.07, 7.262), (77.19, -140.2, 311.1), (16.47, -79.51, 311.1), (76.96, -143.1, 7.262), (88.83, -139.9, 311.1), (89.24, -142.8, 7.263), (143.5, -85.14, 311.1), (147.0, -85.02, 7.264), (143.5, -73.88, 311.1), (147.0, -73.14, 7.265), (83.05, -13.38, 311.2), (83.15, -9.307, 7.312), (77.62, -134.6, 311.1), (77.42, -137.2, 7.262), (88.03, -134.3, 311.1), (88.4, -136.9, 7.263), (137.0, -85.38, 311.1), (140.0, -85.27, 7.264), (137.0, -75.31, 311.1), (140.0, -74.64, 7.265), (24.92, -75.2, 7.266), (24.9, -84.72, 7.262), (28.11, -75.59, 311.1), (28.09, -85.1, 311.1), (78.08, -25.96, 311.2), (87.63, -25.98, 311.2), (87.71, -22.33, 7.308), (78.17, -22.32, 7.308)], [], [(2, 1, 3), (3, 0, 2), (3, 1, 4, 5), (5, 4, 6, 7), (7, 6, 8, 9), (9, 8, 10, 11), (11, 10, 2, 0), (19, 18, 25, 26), (23, 12, 13), (13, 12, 14, 15), (15, 14, 16, 17), (17, 16, 18, 19), (13, 21, 23), (23, 21, 20, 22), (24, 27, 26, 25), (27, 24, 22, 20)])
me_derelict_grav_lift.polygons.foreach_set('use_smooth', [True] * 16)
_uv = me_derelict_grav_lift.uv_layers.new(name='UVMap_0')
_uv.uv.foreach_set('vector', [0.0008341, 0.3393, 0.9952, 0.3393, 0.9952, 0.0, 0.9952, 0.0, 0.000834, 0.0, 0.0008341, 0.3393, 1.004, 0.002652, 1.0, 0.3398, 0.8842, 0.3396, 0.8875, 0.002503, 0.8875, 0.002503, 0.8842, 0.3396, 0.1128, 0.3386, 0.1161, 0.001511, 0.1161, 0.001511, 0.1128, 0.3386, 0.0005067, 0.3385, 0.003838, 0.001366, -0.00118, 9.652e-08, -0.00118, 0.3397, 0.9952, 0.3397, 0.9952, 5.288e-05, 1.0, 5.537e-05, 1.0, 0.3398, -0.00245, 0.3397, -0.00245, 9.652e-08, -0.00118, 9.652e-08, -0.00118, 0.3397, 0.9074, 0.3397, 0.912, 4.847e-05, 0.08809, 0.3393, 0.9952, 0.3393, 0.9952, 0.0, 1.004, 0.002652, 1.0, 0.3398, 0.8842, 0.3396, 0.8875, 0.002503, 0.8875, 0.002503, 0.8842, 0.3396, 0.1128, 0.3386, 0.1161, 0.001511, 0.1161, 0.001511, 0.1128, 0.3386, 0.0005067, 0.3385, 0.003838, 0.001366, 0.9952, 0.0, 0.08354, 0.0, 0.07819, 0.339, 0.07819, 0.339, 0.08354, 0.0, 0.000834, 6.613e-05, 0.0008341, 0.3393, 0.9952, 0.3397, 0.9952, 0.0001305, 0.912, 4.847e-05, 0.9074, 0.3397, 0.9239, 5.116e-05, 0.9197, 0.3398, 0.07808, 0.3397, 0.07387, 4.303e-06])
me_derelict_grav_lift.materials.append(mat_grav_beam_blue)
me_derelict_grav_lift.update()
me_cube_003 = bpy.data.meshes.new('Cube.003')
me_cube_003.from_pydata([(40.67, 50.68, 99.68), (6.501, 73.62, 99.66), (40.69, -49.32, -90.34), (32.38, 73.62, -90.34), (40.69, 64.74, 99.66), (32.38, 73.62, 99.66), (40.69, -49.32, -42.58), (32.38, 73.62, 99.66), (31.99, -72.26, -90.33), (6.5, 73.62, -17.43), (40.69, 50.68, -42.58), (40.69, 64.74, -42.58), (32.38, 73.62, -42.58), (41.08, 64.74, -90.34), (41.03, 50.68, -90.35), (-50.84, -49.32, 99.66), (-59.33, -40.83, 99.66), (-59.31, -40.83, -90.34), (-50.83, -49.32, -90.34), (-59.31, -40.83, -42.58), (-50.83, -49.32, -42.58), (-50.83, 50.68, -90.34), (-59.31, 41.63, -90.34), (-50.83, 50.68, -42.58), (-59.31, 41.63, -42.58), (-59.33, 41.63, 99.66), (-50.84, 50.68, 99.66), (40.33, -49.32, 99.68), (40.3, -63.38, 99.68), (31.99, -72.26, 99.68), (6.109, -72.26, -17.42), (40.3, -63.38, -42.56), (31.99, -72.26, -42.56), (40.69, -63.38, -90.34), (6.501, 73.62, 114.7), (19.44, 73.62, 114.7), (6.109, -72.26, 99.69), (6.109, -72.26, 114.7), (19.05, -72.26, 114.7), (40.69, -49.31, -97.6), (-59.31, -40.83, -97.6), (-50.83, -49.31, -97.6), (-59.31, 41.63, -97.6)], [], [(17, 18, 41, 40), (2, 18, 20, 6), (18, 2, 39, 41), (19, 20, 18, 17), (23, 24, 22, 21), (22, 17, 40, 42), (19, 24, 25, 16), (20, 15, 27, 6), (19, 16, 15, 20), (11, 13, 3, 12), (29, 32, 31, 28), (6, 31, 33, 2), (14, 13, 11, 10), (21, 14, 10, 23), (11, 4, 0, 10), (17, 22, 24, 19), (9, 7, 12), (9, 1, 7), (36, 29, 37), (37, 29, 38), (18, 21, 22), (22, 17, 18), (30, 32, 29), (30, 29, 36), (11, 12, 5, 4), (31, 32, 8, 33), (1, 35, 7), (23, 10, 0, 26), (1, 34, 35), (14, 21, 18, 2), (26, 25, 24, 23), (27, 28, 31, 6)])
me_cube_003.polygons.foreach_set('use_smooth', [0, 1, 0, 0, 0, 0, 1, 1, 0, 1, 1, 1, 1, 1, 1, 1, 1, 1, 1, 1, 0, 0, 1, 1, 1, 1, 1, 1, 1, 0, 0, 1])
me_cube_003.polygons.foreach_set('material_index', [19, 16, 19, 14, 14, 19, 16, 16, 14, 16, 16, 16, 16, 16, 16, 16, 16, 16, 16, 16, 12, 12, 16, 16, 16, 16, 16, 16, 16, 12, 14, 16])
_uv = me_cube_003.uv_layers.new(name='UVMap')
_uv.uv.foreach_set('vector', [0.0, 0.773, 0.08484, 0.752, 0.08484, 0.752, 0.0, 0.773, 0.0, 0.0, 0.2148, 0.0, 0.2148, 0.1133, 0.0, 0.1133, 0.08484, 0.752, 1.0, 0.752, 1.0, 0.752, 0.08484, 0.752, 0.75, -2.0, 0.25, -2.0, 0.25, -2.984, 0.75, -2.984, 0.75, -2.0, 0.25, -2.0, 0.25, -2.984, 0.75, -2.984, 0.0, 0.9776, 0.0, 0.773, 0.0, 0.773, 0.0, 0.9776, 0.0, 0.125, 0.2148, 0.125, 0.2148, 0.4961, 0.0, 0.4961, 0.2148, 0.1133, 0.2148, 0.4453, 0.0, 0.4453, 0.0, 0.1133, 0.75, -2.0, 0.75, 1.0, 0.25, 1.0, 0.25, -2.0, 0.04688, 0.1602, 0.04688, 0.0, 0.08984, 0.0, 0.08984, 0.1602, 0.08594, 0.6406, 0.08594, 0.1602, 0.1289, 0.1602, 0.1289, 0.6406, 0.1758, 0.1602, 0.1289, 0.1602, 0.1289, 0.0, 0.1758, 0.0, 0.0, 0.0, 0.04688, 0.0, 0.04688, 0.1602, 0.0, 0.1602, 0.0, 0.0, 0.2148, 0.0, 0.2148, 0.1094, 0.0, 0.1094, 0.04688, 0.1602, 0.04688, 0.6406, 0.0, 0.6406, 0.0, 0.1602, 0.0, 0.0, 0.2148, 0.0, 0.2148, 0.125, 0.0, 0.125, 0.1055, 0.1016, 0.0, 0.5781, 0.0, 0.0, 0.1055, 0.1016, 0.1055, 0.5781, 0.0, 0.5781, 0.0, 0.5781, 0.1055, 0.5781, 0.0, 0.6406, 0.0, 0.6406, 0.1055, 0.5781, 0.05078, 0.6406, 0.1328, -0.5039, 0.1328, 1.504, -0.03906, 1.324, -0.03906, 1.324, -0.03906, -0.3359, 0.1328, -0.5039, 0.0, 0.1016, 0.1055, 0.0, 0.1055, 0.5781, 0.0, 0.1016, 0.1055, 0.5781, 0.0, 0.5781, 0.04688, 0.1602, 0.08984, 0.1602, 0.08984, 0.6406, 0.04688, 0.6406, 0.1289, 0.1602, 0.08594, 0.1602, 0.08594, 0.0, 0.1289, 0.0, 0.1055, 0.5781, 0.05078, 0.6406, 0.0, 0.5781, 0.0, 0.1094, 0.2148, 0.1094, 0.2148, 0.4414, 0.0, 0.4414, 0.1055, 0.5781, 0.1055, 0.6406, 0.05078, 0.6406, 2.025, 1.504, 0.1328, 1.504, 0.1328, -0.5039, 2.025, -0.5039, 0.75, 1.0, 0.25, 1.0, 0.25, -2.0, 0.75, -2.0, 0.1758, 0.6406, 0.1289, 0.6406, 0.1289, 0.1602, 0.1758, 0.1602])
_uv.active_render = True
_uv = me_cube_003.uv_layers.new(name='UVMap_0')
_uv.uv.foreach_set('vector', [0.0, 0.0, 0.0, 0.0, 0.0, 0.0, 0.0, 0.0, 0.0, 0.0, 0.0, 0.0, 0.0, 0.0, 0.0, 0.0, 0.0, 0.0, 0.0, 0.0, 0.0, 0.0, 0.0, 0.0, 0.0, 0.0, 0.0, 0.0, 0.0, 0.0, 0.0, 0.0, 0.0, 0.0, 0.0, 0.0, 0.0, 0.0, 0.0, 0.0, 0.0, 0.0, 0.0, 0.0, 0.0, 0.0, 0.0, 0.0, 0.0, 0.0, 0.0, 0.0, 0.0, 0.0, 0.0, 0.0, 0.0, 0.0, 0.0, 0.0, 0.0, 0.0, 0.0, 0.0, 0.0, 0.0, 0.0, 0.0, 0.0, 0.0, 0.0, 0.0, 0.0, 0.0, 0.0, 0.0, 0.0, 0.0, 0.0, 0.0, 0.0, 0.0, 0.0, 0.0, 0.0, 0.0, 0.0, 0.0, 0.0, 0.0, 0.0, 0.0, 0.0, 0.0, 0.0, 0.0, 0.0, 0.0, 0.0, 0.0, 0.0, 0.0, 0.0, 0.0, 0.0, 0.0, 0.0, 0.0, 0.0, 0.0, 0.0, 0.0, 0.0, 0.0, 0.0, 0.0, 0.0, 0.0, 0.0, 0.0, 0.0, 0.0, 0.0, 0.0, 0.0, 0.0, 0.0, 0.0, 0.0, 0.0, 0.0, 0.0, 0.0, 0.0, 0.0, 0.0, 0.0, 0.0, 0.0, 0.0, 0.0, 0.0, 0.0, 0.0, 0.0, 0.0, 0.0, 0.0, 0.0, 0.0, 0.0, 0.0, 0.0, 0.0, 0.0, 0.0, 0.0, 0.0, 0.0, 0.0, 0.0, 0.0, 0.0, 0.0, 0.0, 0.0, 0.0, 0.0, 0.0, 0.0, 0.0, 0.0, 0.0, 0.0, 0.0, 0.0, 0.0, 0.0, 0.0, 0.0, 0.0, 0.0, 0.0, 0.0, 0.0, 0.0, 0.0, 0.0, 0.0, 0.0, 0.0, 0.0, 0.0, 0.0, 0.0, 0.0, 0.0, 0.0, 0.0, 0.0, 0.0, 0.0, 0.0, 0.0, 0.0, 0.0, 0.0, 0.0, 0.0, 0.0, 0.0, 0.0, 0.0, 0.0, 0.0, 0.0, 0.0, 0.0, 0.0, 0.0, 0.0, 0.0, 0.0, 0.0, 0.0, 0.0, 0.0, 0.0, 0.0, 0.0, 0.0, 0.0, 0.0, 0.0, 0.0, 0.0])
me_cube_003.materials.append(mat_h_grey_002)
me_cube_003.materials.append(mat_h_grey_lm_0_003)
me_cube_003.materials.append(mat_titanium_lightblue_002)
me_cube_003.materials.append(mat_ss_inamberclad_fore_lm_0_003)
me_cube_003.materials.append(mat_ss_panel_floor_rubber_002)
me_cube_003.materials.append(mat_ss_panel_hall_mech_floor_002)
me_cube_003.materials.append(mat_ss_panel_mech_long_002)
me_cube_003.materials.append(mat_ss_panel_mech_tile_002)
me_cube_003.materials.append(mat_ss_panel_hall_mech_002)
me_cube_003.materials.append(mat_hazard_strips_002)
me_cube_003.materials.append(mat_ss_panel_strips_unpainted_002)
me_cube_003.materials.append(mat_ss_panel_mech_strips_hazard_stripe_002)
me_cube_003.materials.append(mat_ss_panel_mech_grate)
me_cube_003.materials.append(mat_light_fluorescent_dim_blue)
me_cube_003.materials.append(mat_light_fluorescent_dim_blue_lp_0_25)
me_cube_003.materials.append(mat_ss_tile_metal_dark)
me_cube_003.materials.append(mat_ss_panel_mech_gunbarrel)
me_cube_003.materials.append(mat_ss_panel_mech_ele_cargo_roof)
me_cube_003.materials.append(mat_ss_panel_mech_ele_cargo_wall)
me_cube_003.materials.append(mat_panel_hall_mech_airlock_blue)
me_cube_003.update()
me_derelict_grav_lift_002 = bpy.data.meshes.new('derelict_grav_lift.002')
me_derelict_grav_lift_002.from_pydata([(12.9, -79.07, 7.262), (77.19, -140.2, 311.1), (16.47, -79.51, 311.1), (76.96, -143.1, 7.262), (88.83, -139.9, 311.1), (89.24, -142.8, 7.263), (143.5, -85.14, 311.1), (147.0, -85.02, 7.264), (143.5, -73.88, 311.1), (147.0, -73.14, 7.265), (83.05, -13.38, 311.2), (83.15, -9.307, 7.312), (77.62, -134.6, 311.1), (77.42, -137.2, 7.262), (88.03, -134.3, 311.1), (88.4, -136.9, 7.263), (137.0, -85.38, 311.1), (140.0, -85.27, 7.264), (137.0, -75.31, 311.1), (140.0, -74.64, 7.265), (24.92, -75.2, 7.266), (24.9, -84.72, 7.262), (28.11, -75.59, 311.1), (28.09, -85.1, 311.1), (78.08, -25.96, 311.2), (87.63, -25.98, 311.2), (87.71, -22.33, 7.308), (78.17, -22.32, 7.308)], [], [(2, 1, 3), (3, 0, 2), (3, 1, 4, 5), (5, 4, 6, 7), (7, 6, 8, 9), (9, 8, 10, 11), (11, 10, 2, 0), (19, 18, 25, 26), (23, 12, 13), (13, 12, 14, 15), (15, 14, 16, 17), (17, 16, 18, 19), (13, 21, 23), (23, 21, 20, 22), (24, 27, 26, 25), (27, 24, 22, 20)])
me_derelict_grav_lift_002.polygons.foreach_set('use_smooth', [True] * 16)
_uv = me_derelict_grav_lift_002.uv_layers.new(name='UVMap_0')
_uv.uv.foreach_set('vector', [0.0008341, 0.3393, 0.9952, 0.3393, 0.9952, 0.0, 0.9952, 0.0, 0.000834, 0.0, 0.0008341, 0.3393, 1.004, 0.002652, 1.0, 0.3398, 0.8842, 0.3396, 0.8875, 0.002503, 0.8875, 0.002503, 0.8842, 0.3396, 0.1128, 0.3386, 0.1161, 0.001511, 0.1161, 0.001511, 0.1128, 0.3386, 0.0005067, 0.3385, 0.003838, 0.001366, -0.00118, 9.652e-08, -0.00118, 0.3397, 0.9952, 0.3397, 0.9952, 5.288e-05, 1.0, 5.537e-05, 1.0, 0.3398, -0.00245, 0.3397, -0.00245, 9.652e-08, -0.00118, 9.652e-08, -0.00118, 0.3397, 0.9074, 0.3397, 0.912, 4.847e-05, 0.08809, 0.3393, 0.9952, 0.3393, 0.9952, 0.0, 1.004, 0.002652, 1.0, 0.3398, 0.8842, 0.3396, 0.8875, 0.002503, 0.8875, 0.002503, 0.8842, 0.3396, 0.1128, 0.3386, 0.1161, 0.001511, 0.1161, 0.001511, 0.1128, 0.3386, 0.0005067, 0.3385, 0.003838, 0.001366, 0.9952, 0.0, 0.08354, 0.0, 0.07819, 0.339, 0.07819, 0.339, 0.08354, 0.0, 0.000834, 6.613e-05, 0.0008341, 0.3393, 0.9952, 0.3397, 0.9952, 0.0001305, 0.912, 4.847e-05, 0.9074, 0.3397, 0.9239, 5.116e-05, 0.9197, 0.3398, 0.07808, 0.3397, 0.07387, 4.303e-06])
me_derelict_grav_lift_002.materials.append(mat_grav_beam_red)
me_derelict_grav_lift_002.update()
arm_armature = bpy.data.armatures.new('Armature')  # bones are not reproduced

# ---- objects
ob_armature = bpy.data.objects.new('Armature', arm_armature)
ob_power_forward = bpy.data.objects.new('$power_forward', me_power_forward)
ob_power_up = bpy.data.objects.new('$power_up', me_power_up)
ob_direction_up = bpy.data.objects.new('#direction_up', me_direction_up)
ob_direction_lat = bpy.data.objects.new('#direction_lat', me_direction_lat)
ob_derelict_grav_lift = bpy.data.objects.new('derelict_grav_lift', me_derelict_grav_lift)
ob_blue_1st_floor_001 = bpy.data.objects.new('blue_1st_floor.001', me_cube_003)
ob_derelict_grav_lift_red = bpy.data.objects.new('derelict_grav_lift_red', me_derelict_grav_lift_002)

# ---- transforms, parenting, visibility, modifiers, constraints
ob_armature.location = (0.0, 0.0, 0.0)
ob_power_forward.parent = ob_armature
ob_power_forward.location = (-55.6, -1.0, 248.1)
ob_power_forward.rotation_euler = (0.0, 1.134, 0.0)
ob_power_forward.scale = (60.0, 60.0, 120.0)
_m = ob_power_forward.modifiers.new('Triangulate', 'TRIANGULATE')
_m.keep_custom_normals = True
_m = ob_power_forward.modifiers.new('EdgeSplit', 'EDGE_SPLIT')
_m.use_edge_angle = False
ob_power_up.parent = ob_armature
ob_power_up.location = (0.0, -1.0, 0.0)
ob_power_up.scale = (60.0, 60.0, 260.0)
_m = ob_power_up.modifiers.new('Triangulate', 'TRIANGULATE')
_m.keep_custom_normals = True
_m = ob_power_up.modifiers.new('EdgeSplit', 'EDGE_SPLIT')
_m.use_edge_angle = False
ob_direction_up.parent = ob_armature
ob_direction_up.location = (0.02779, -1.0, 1.553)
ob_direction_up.rotation_euler = (2.107e-08, -1.571, 0.0)
ob_direction_up.scale = (-1.0, -1.0, -1.0)
_m = ob_direction_up.modifiers.new('Triangulate', 'TRIANGULATE')
_m.keep_custom_normals = True
_m = ob_direction_up.modifiers.new('EdgeSplit', 'EDGE_SPLIT')
_m.use_edge_angle = False
ob_direction_lat.parent = ob_armature
ob_direction_lat.location = (94.96, -1.0, 321.4)
ob_direction_lat.rotation_euler = (2.271e-08, -0.4363, -1.098e-08)
ob_direction_lat.scale = (-1.0, -1.0, -1.0)
_m = ob_direction_lat.modifiers.new('Triangulate', 'TRIANGULATE')
_m.keep_custom_normals = True
_m = ob_direction_lat.modifiers.new('EdgeSplit', 'EDGE_SPLIT')
_m.use_edge_angle = False
ob_derelict_grav_lift.parent = ob_armature
ob_derelict_grav_lift.location = (124.1, 0.0, 0.0)
ob_derelict_grav_lift.rotation_euler = (0.0, 0.0, 3.927)
_vg = ob_derelict_grav_lift.vertex_groups.new(name='frame root')
_vg.add([0, 1, 2, 3, 4, 5, 6, 7, 8, 9, 10, 11, 12, 13, 14, 15, 16, 17, 18, 19, 20, 21, 22, 23, 24, 25, 26, 27], 1.0, 'REPLACE')
_m = ob_derelict_grav_lift.modifiers.new('Armature', 'ARMATURE')
_m = ob_derelict_grav_lift.modifiers.new('Triangulate', 'TRIANGULATE')
_m.keep_custom_normals = True
_m = ob_derelict_grav_lift.modifiers.new('EdgeSplit', 'EDGE_SPLIT')
_m.use_edge_angle = False
ob_blue_1st_floor_001.location = (18.92, -3.459, 97.6)
_m = ob_blue_1st_floor_001.modifiers.new('Triangulate', 'TRIANGULATE')
_m.keep_custom_normals = True
_m = ob_blue_1st_floor_001.modifiers.new('EdgeSplit', 'EDGE_SPLIT')
_m.use_edge_angle = False
ob_derelict_grav_lift_red.parent = ob_armature
ob_derelict_grav_lift_red.location = (124.1, 0.0, 0.0)
ob_derelict_grav_lift_red.rotation_euler = (0.0, 0.0, 3.927)
_vg = ob_derelict_grav_lift_red.vertex_groups.new(name='frame root')
_vg.add([0, 1, 2, 3, 4, 5, 6, 7, 8, 9, 10, 11, 12, 13, 14, 15, 16, 17, 18, 19, 20, 21, 22, 23, 24, 25, 26, 27], 1.0, 'REPLACE')
_m = ob_derelict_grav_lift_red.modifiers.new('Armature', 'ARMATURE')
_m = ob_derelict_grav_lift_red.modifiers.new('Triangulate', 'TRIANGULATE')
_m.keep_custom_normals = True
_m = ob_derelict_grav_lift_red.modifiers.new('EdgeSplit', 'EDGE_SPLIT')
_m.use_edge_angle = False

# ---- collection membership
scene.collection.objects.link(ob_armature)
scene.collection.objects.link(ob_power_forward)
scene.collection.objects.link(ob_power_up)
scene.collection.objects.link(ob_direction_up)
scene.collection.objects.link(ob_direction_lat)
scene.collection.objects.link(ob_derelict_grav_lift)
scene.collection.objects.link(ob_blue_1st_floor_001)
scene.collection.objects.link(ob_derelict_grav_lift_red)

# ---- scene / render settings (as saved in the file)
scene.frame_start = 1; scene.frame_end = 250; scene.frame_set(1)
scene.render.engine = 'BLENDER_EEVEE_NEXT'
scene.cycles.sampling_pattern = 'TABULATED_SOBOL'
scene.cycles.use_light_tree = False
scene.view_settings.view_transform = 'Filmic'
bpy.context.view_layer.update()

# ---- added for rendering (the .blend has no active camera and no usable light): camera, sun
cam_auto = bpy.data.cameras.new('AutoCamera')
cam_auto.lens = 50.0
cam_auto.sensor_width = 36.0
cam_auto.clip_end = 7100.86
ob_auto_camera = bpy.data.objects.new('AutoCamera', cam_auto)
scene.collection.objects.link(ob_auto_camera)
ob_auto_camera.location = (418.275, -488.159, 496.506)
ob_auto_camera.rotation_euler = (1.09748, -7.21219e-08, 0.694738)
scene.camera = ob_auto_camera
light_auto_sun = bpy.data.lights.new('AutoSun', 'SUN')
light_auto_sun.energy = 3.0
light_auto_sun.angle = 0.0523599
ob_auto_sun = bpy.data.objects.new('AutoSun', light_auto_sun)
scene.collection.objects.link(ob_auto_sun)
ob_auto_sun.rotation_euler = (0.872665, 0.174533, 0.523599)
bpy.context.view_layer.update()
